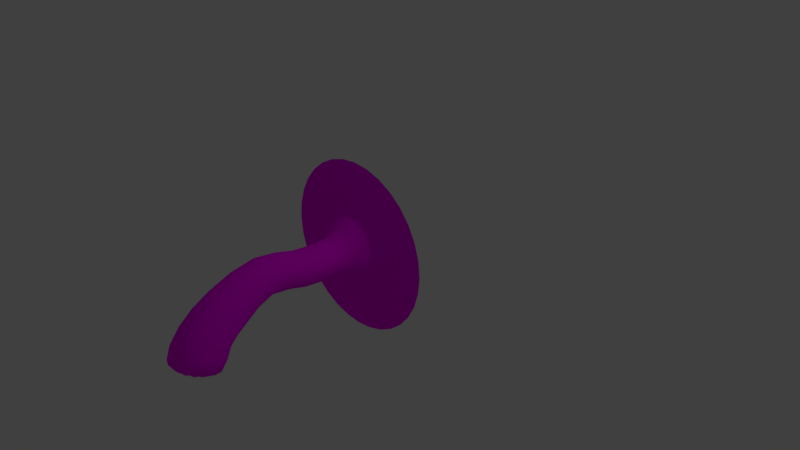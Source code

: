 # Source: mushroomBottom.blend  (saved by Blender 2.79.0; exported with 4.5.12 LTS)
import bpy
from mathutils import Matrix  # noqa: F401  (used for matrix-valued properties, if any)

bpy.ops.wm.read_factory_settings(use_empty=True)
scene = bpy.context.scene
scene.name = 'Scene'

# ---- collections
col_collection_1 = bpy.data.collections.new('Collection 1'); scene.collection.children.link(col_collection_1)

# ---- images (referenced by path relative to the original .blend; pixels are not part of the script)
import os
ASSET_DIR = os.environ.get("B2B_ASSET_DIR", "")  # directory of the original .blend (textures are referenced by path, not embedded)
HERE = os.path.dirname(os.path.abspath(__file__))  # packed textures are extracted next to this script under _unpacked/

def load_image(name, relpath, width, height, colorspace="sRGB"):
    """Load a texture the original file referenced (path relative to the .blend, or extracted next to this script)."""
    p = next((c for c in (os.path.join(HERE, relpath), os.path.join(ASSET_DIR, relpath)) if relpath and os.path.exists(c)), "")
    if p:
        img = bpy.data.images.load(p, check_existing=True)
        img.name = name
    else:  # same state as the original file: an image datablock whose file is absent (Cycles renders it pink)
        img = bpy.data.images.new(name, width, height)
        img.source = "FILE"
        img.filepath = "//" + (relpath or name)
    img.colorspace_settings.name = colorspace
    return img
img_mushbot = load_image('mushBot', 'mushBot.png', 1024, 1024, 'sRGB')

# ---- materials (node trees are filled in below, after node groups)
mat_material = bpy.data.materials.new('Material')
mat_material.alpha_threshold = 0.0
mat_material.roughness = 0.5

# ---- material node trees
mat_material.use_nodes = True; mat_material.node_tree.nodes.clear()
_N = mat_material.node_tree.nodes; _L = mat_material.node_tree.links
n0 = _N.new('ShaderNodeOutputMaterial'); n0.name = 'Material Output'; n0.location = (300, 300)
n1 = _N.new('ShaderNodeBsdfDiffuse'); n1.name = 'Diffuse BSDF'; n1.location = (10, 300)
n2 = _N.new('ShaderNodeTexImage'); n2.name = 'Image Texture'; n2.location = (-273, 317)
n2.width = 140
n2.image = img_mushbot
_L.new(n1.outputs[0], n0.inputs[0])
_L.new(n2.outputs[0], n1.inputs[0])
n0.is_active_output = True

# ---- world
world_world = bpy.data.worlds.new('World'); scene.world = world_world
world_world.color = (0.05088, 0.05088, 0.05088)
world_world.use_sun_shadow = False
world_world.sun_shadow_jitter_overblur = 0.0
world_world.cycles.sampling_method = 'MANUAL'

# ---- cameras
cam_camera = bpy.data.cameras.new('Camera')
cam_camera.clip_end = 100.0
cam_camera.lens = 35.0
cam_camera.sensor_width = 32.0
cam_camera.sensor_height = 18.0
cam_camera.ortho_scale = 7.314
cam_camera.dof.focus_distance = 0.0

# ---- lights
light_lamp = bpy.data.lights.new('Lamp', 'POINT')
light_lamp.transmission_factor = 0.0
light_lamp.cutoff_distance = 30.0
light_lamp.energy = 100.0
light_lamp.shadow_buffer_clip_start = 1.001
light_lamp.shadow_soft_size = 0.1
light_lamp.shadow_maximum_resolution = 0.006
light_lamp.use_absolute_resolution = True

# ---- meshes
me_circle = bpy.data.meshes.new('Circle')
me_circle.from_pydata([(-0.1294, -1.372, 0.4702), (0.04543, -1.372, 0.04822), (-0.04543, -1.372, 0.505), (-0.04543, -1.372, 0.04822), (0.04543, -1.372, 0.505), (-0.1294, -1.372, 0.08299), (0.1294, -1.372, 0.4702), (-0.1936, -1.372, 0.1472), (0.1936, -1.372, 0.406), (-0.2284, -1.372, 0.2312), (0.1936, -1.372, 0.1472), (0.2284, -1.372, 0.322), (-0.2284, -1.372, 0.322), (0.1294, -1.372, 0.08299), (0.2284, -1.372, 0.2312), (-0.1936, -1.372, 0.406), (-0.3333, -2.617, -0.2811), (0.3333, -2.617, -0.2811), (-0.3333, -2.499, -0.3285), (0.2826, -2.726, -0.2373), (-0.2826, -2.39, -0.3724), (0.1888, -2.81, -0.2037), (-0.1888, -2.307, -0.4059), (0.0663, -2.855, -0.1856), (0.0663, -2.261, -0.4241), (-0.0663, -2.261, -0.4241), (-0.0663, -2.855, -0.1856), (0.1888, -2.307, -0.4059), (-0.1888, -2.81, -0.2037), (0.2826, -2.39, -0.3724), (-0.2826, -2.726, -0.2373), (0.3333, -2.499, -0.3285), (0.4992, -0.3232, 0.2904), (-0.4992, -0.3232, 0.2904), (0.4992, -0.3232, 0.09183), (-0.4232, -0.3232, 0.4739), (0.4232, -0.3232, -0.09164), (-0.2828, -0.3232, 0.6143), (0.2828, -0.3232, -0.2321), (-0.0993, -0.3232, 0.6903), (-0.0993, -0.3232, -0.3081), (0.0993, -0.3232, -0.3081), (0.0993, -0.3232, 0.6903), (-0.2828, -0.3232, -0.2321), (0.2828, -0.3232, 0.6143), (-0.4232, -0.3232, -0.09164), (0.4232, -0.3232, 0.4739), (-0.4992, -0.3232, 0.09183), (-0.2284, -0.91, 0.2366), (-0.9418, -0.1847, 0.003805), (0.7984, -0.1847, 0.7246), (-0.7984, -0.1847, -0.3423), (0.5335, -0.1847, 0.9895), (-0.5335, -0.1847, -0.6073), (0.1873, -0.1847, 1.133), (0.1873, -0.1847, -0.7506), (-0.1873, -0.1847, -0.7506), (-0.1873, -0.1847, 1.133), (0.5335, -0.1847, -0.6073), (-0.5335, -0.1847, 0.9895), (0.7984, -0.1847, -0.3423), (-0.7984, -0.1847, 0.7246), (0.9418, -0.1847, 0.003805), (-0.9418, -0.1847, 0.3785), (0.9418, -0.1847, 0.3785), (-0.1457, -1.956, 0.4326), (0.05115, -1.821, -0.005192), (-0.05115, -1.967, 0.4687), (-0.05115, -1.821, -0.005192), (0.05115, -1.967, 0.4687), (-0.1457, -1.832, 0.03088), (0.1457, -1.956, 0.4326), (-0.218, -1.852, 0.09754), (0.218, -1.935, 0.366), (-0.2571, -1.879, 0.1846), (0.218, -1.852, 0.09754), (0.2571, -1.909, 0.2789), (-0.2571, -1.909, 0.2789), (0.1457, -1.832, 0.03088), (0.2571, -1.879, 0.1846), (-0.218, -1.935, 0.366), (0.2284, -0.91, 0.2366), (-0.2284, -0.91, 0.1457), (0.1936, -0.91, 0.3205), (-0.1936, -0.91, 0.06176), (0.1294, -0.91, 0.3848), (-0.1294, -0.91, -0.002492), (0.04543, -0.91, 0.4195), (0.04543, -0.91, -0.03726), (-0.04543, -0.91, -0.03726), (-0.04543, -0.91, 0.4195), (0.1294, -0.91, -0.002492), (-0.1294, -0.91, 0.3848), (0.1936, -0.91, 0.06176), (-0.1936, -0.91, 0.3205), (0.2284, -0.91, 0.1457), (0.1973, -2.763, -0.4446), (-0.2328, -2.591, -0.4925), (0.2328, -2.68, -0.4676), (-0.2328, -2.68, -0.4676), (0.2328, -2.591, -0.4925), (-0.1973, -2.763, -0.4446), (0.1973, -2.509, -0.5156), (-0.1318, -2.826, -0.427), (0.1318, -2.446, -0.5332), (-0.0463, -2.86, -0.4175), (-0.0463, -2.411, -0.5427), (0.0463, -2.411, -0.5427), (0.0463, -2.86, -0.4175), (-0.1318, -2.446, -0.5332), (0.1318, -2.826, -0.427), (-0.1973, -2.509, -0.5156), (0.3017, -2.278, -0.05285), (-0.2558, -2.432, 0.09643), (0.2558, -2.204, -0.1245), (-0.1709, -2.489, 0.1513), (0.1709, -2.147, -0.1794), (-0.06001, -2.52, 0.181), (-0.06001, -2.116, -0.2091), (0.06001, -2.116, -0.2091), (0.06001, -2.52, 0.181), (-0.1709, -2.147, -0.1794), (0.1709, -2.489, 0.1513), (-0.2558, -2.204, -0.1245), (0.2558, -2.432, 0.09643), (-0.3017, -2.278, -0.05285), (0.3017, -2.358, 0.02474), (-0.3017, -2.358, 0.02474), (0.2284, -0.5977, 0.1457), (-0.1936, -0.5977, 0.3205), (0.1936, -0.5977, 0.06176), (-0.1294, -0.5977, 0.3848), (0.1294, -0.5977, -0.002492), (-0.04543, -0.5977, 0.4195), (-0.04543, -0.5977, -0.03726), (0.04543, -0.5977, -0.03726), (0.04543, -0.5977, 0.4195), (-0.1294, -0.5977, -0.002492), (0.1294, -0.5977, 0.3848), (-0.1936, -0.5977, 0.06176), (0.1936, -0.5977, 0.3205), (-0.2284, -0.5977, 0.1457), (0.2284, -0.5977, 0.2366), (-0.2284, -0.5977, 0.2366), (-0.2215, -0.2093, -0.9224), (-0.6308, -0.2093, -0.7529), (-0.944, -0.2093, -0.4396), (-1.114, -0.2093, -0.03036), (-1.114, -0.2093, 0.4126), (-0.944, -0.2093, 0.8219), (-0.6308, -0.2093, 1.135), (-0.2215, -0.2093, 1.305), (0.2215, -0.2093, 1.305), (0.6308, -0.2093, 1.135), (0.944, -0.2093, 0.8219), (1.114, -0.2093, 0.4126), (1.114, -0.2093, -0.03036), (0.944, -0.2093, -0.4396), (0.6308, -0.2093, -0.7529), (0.2215, -0.2093, -0.9224), (-0.1334, -1.648, 0.5036), (0.04686, -1.615, 0.07761), (-0.04686, -1.651, 0.5387), (-0.04686, -1.615, 0.07761), (0.04686, -1.651, 0.5387), (-0.1334, -1.617, 0.1127), (0.1334, -1.648, 0.5036), (-0.1997, -1.622, 0.1776), (0.1997, -1.643, 0.4387), (-0.2356, -1.629, 0.2623), (0.1997, -1.622, 0.1776), (0.2356, -1.637, 0.354), (-0.2356, -1.637, 0.354), (0.1334, -1.617, 0.1127), (0.2356, -1.629, 0.2623), (-0.1997, -1.643, 0.4387), (-0.2152, -1.372, 0.3658), (-0.1854, -1.947, 0.4026), (0.2329, -1.372, 0.2766), (0.2423, -1.865, 0.1393), (0.1647, -1.372, 0.1119), (0.1003, -1.825, 0.008514), (-0.2329, -1.372, 0.2766), (0.2152, -1.372, 0.3658), (-0.2152, -1.372, 0.1875), (0.1647, -1.372, 0.4413), (-0.1647, -1.372, 0.1119), (0.08913, -1.372, 0.4918), (-0.08913, -1.372, 0.06143), (-7.171e-08, -1.372, 0.5095), (-5.029e-08, -1.372, 0.04371), (-0.08913, -1.372, 0.4918), (-0.05622, -1.988, -0.1256), (-0.1601, -2.01, -0.09049), (-0.2396, -2.05, -0.02558), (-0.2826, -2.102, 0.05923), (-0.2826, -2.159, 0.151), (-0.2396, -2.211, 0.2358), (-0.1601, -2.251, 0.3008), (-0.05622, -2.272, 0.3359), (0.05622, -2.272, 0.3359), (0.1601, -2.251, 0.3008), (0.2396, -2.211, 0.2358), (0.2826, -2.159, 0.151), (0.2826, -2.102, 0.05923), (0.2396, -2.05, -0.02558), (0.1601, -2.01, -0.09049), (0.05622, -1.988, -0.1256), (-0.3077, -2.318, -0.01406), (0.2842, -2.397, 0.06206), (-0.2842, -2.239, -0.09018), (0.2175, -2.463, 0.1266), (-0.2175, -2.172, -0.1547), (0.1177, -2.508, 0.1697), (-0.1177, -2.128, -0.1978), (-7.078e-08, -2.256, -0.4264), (-8.382e-08, -2.524, 0.1849), (0.1177, -2.128, -0.1978), (-0.1177, -2.508, 0.1697), (0.2175, -2.172, -0.1547), (-0.2175, -2.463, 0.1266), (-0.314, -2.674, -0.2583), (0.2842, -2.239, -0.09018), (0.3399, -2.558, -0.3048), (-0.1003, -1.963, 0.455), (-5.029e-08, -1.819, -0.00988), (-7.264e-08, -1.969, 0.4734), (-0.1003, -1.825, 0.008514), (0.1003, -1.963, 0.455), (-0.1854, -1.841, 0.06089), (0.1854, -1.947, 0.4026), (-0.2423, -1.865, 0.1393), (0.2423, -1.923, 0.3242), (-0.2622, -1.894, 0.2318), (0.08913, -1.372, 0.06143), (0.1854, -1.841, 0.06089), (0.2152, -1.372, 0.1875), (0.2622, -1.894, 0.2318), (-0.1647, -1.372, 0.4413), (-0.2423, -1.923, 0.3242), (-0.0589, -0.4733, -0.105), (-0.1677, -0.4733, -0.05989), (-0.251, -0.4733, 0.02341), (-0.2961, -0.4733, 0.1322), (-0.2961, -0.4733, 0.25), (-0.251, -0.4733, 0.3589), (-0.1677, -0.4733, 0.4422), (-0.0589, -0.4733, 0.4872), (0.0589, -0.4733, 0.4872), (0.1677, -0.4733, 0.4422), (0.251, -0.4733, 0.3589), (0.2961, -0.4733, 0.25), (0.2961, -0.4733, 0.1322), (0.251, -0.4733, 0.02341), (0.1677, -0.4733, -0.05989), (0.0589, -0.4733, -0.105), (0.5091, -0.3232, 0.1911), (0.8873, -0.1847, 0.5587), (-0.4703, -0.3232, 0.3859), (-0.9604, -0.1847, 0.1911), (0.4703, -0.3232, -0.003684), (-0.36, -0.3232, 0.5511), (0.36, -0.3232, -0.1688), (-0.1948, -0.3232, 0.6615), (0.1948, -0.3232, -0.2792), (-9.499e-08, -0.3232, 0.7002), (-0.1948, -0.3232, -0.2792), (-5.588e-08, -0.1847, -0.7693), (0.1948, -0.3232, 0.6615), (-0.36, -0.3232, -0.1688), (0.36, -0.3232, 0.5511), (-0.4703, -0.3232, -0.003684), (0.9604, -0.1847, 0.1911), (0.04543, -1.126, -0.01589), (-0.8873, -0.1847, 0.5587), (0.1294, -1.126, 0.01888), (0.8873, -0.1847, -0.1764), (-0.6791, -0.1847, 0.8702), (0.6791, -0.1847, -0.488), (-0.3675, -0.1847, 1.078), (0.3675, -0.1847, -0.6962), (-1.416e-07, -0.1847, 1.152), (-0.3675, -0.1847, -0.6962), (0.1936, -1.126, 0.08313), (0.3675, -0.1847, 1.078), (-0.6791, -0.1847, -0.488), (0.6791, -0.1847, 0.8702), (-0.8873, -0.1847, -0.1764), (-0.77, -0.1601, 0.03797), (0.6528, -0.1601, 0.6273), (-0.6528, -0.1601, -0.245), (0.4362, -0.1601, 0.8439), (-0.4362, -0.1601, -0.4617), (0.1532, -0.1601, 0.9611), (0.1532, -0.1601, -0.5789), (-0.1532, -0.1601, -0.5789), (-0.1532, -0.1601, 0.9611), (0.4362, -0.1601, -0.4617), (-0.4362, -0.1601, 0.8439), (0.6528, -0.1601, -0.245), (-0.6528, -0.1601, 0.6273), (0.77, -0.1601, 0.03797), (-0.77, -0.1601, 0.3443), (0.77, -0.1601, 0.3443), (0.2284, -1.126, 0.1671), (0.2284, -1.126, 0.2579), (0.1936, -1.126, 0.3419), (0.1294, -1.126, 0.4061), (0.04543, -1.126, 0.4409), (-0.04543, -1.126, 0.4409), (-0.1294, -1.126, 0.4061), (-0.1936, -1.126, 0.3419), (-0.2284, -1.126, 0.2579), (-0.2284, -1.126, 0.1671), (-0.1936, -1.126, 0.08313), (-0.1294, -1.126, 0.01888), (-0.04543, -1.126, -0.01589), (0.4703, -0.3232, 0.3859), (-0.5091, -0.3232, 0.1911), (-4.843e-08, -0.3232, -0.3179), (-0.77, -0.1601, 0.03797), (0.6528, -0.1601, 0.6273), (-0.6528, -0.1601, -0.245), (0.4362, -0.1601, 0.8439), (-0.4362, -0.1601, -0.4617), (0.1532, -0.1601, 0.9611), (0.1532, -0.1601, -0.5789), (-0.1532, -0.1601, -0.5789), (-0.1532, -0.1601, 0.9611), (0.4362, -0.1601, -0.4617), (-0.4362, -0.1601, 0.8439), (0.6528, -0.1601, -0.245), (-0.6528, -0.1601, 0.6273), (0.77, -0.1601, 0.03797), (-0.77, -0.1601, 0.3443), (0.77, -0.1601, 0.3443), (-0.2329, -0.5977, 0.1911), (0.2152, -0.5977, 0.2803), (-0.2152, -0.5977, 0.102), (0.1647, -0.5977, 0.3558), (-0.1647, -0.5977, 0.02644), (0.08913, -0.5977, 0.4063), (-0.08913, -0.5977, -0.02405), (-5.029e-08, -0.91, -0.04178), (-7.171e-08, -0.5977, 0.424), (0.08913, -0.5977, -0.02405), (-0.08913, -0.5977, 0.4063), (0.1647, -0.5977, 0.02644), (-0.1647, -0.5977, 0.3558), (-0.2152, -0.91, 0.2803), (0.2152, -0.5977, 0.102), (0.2329, -0.91, 0.1911), (-0.06287, -2.318, -0.5287), (-0.179, -2.363, -0.5146), (-0.268, -2.447, -0.4886), (-0.3161, -2.557, -0.4547), (-0.3161, -2.676, -0.4179), (-0.268, -2.785, -0.3839), (-0.179, -2.869, -0.3579), (-0.06287, -2.915, -0.3439), (0.06287, -2.915, -0.3439), (0.179, -2.869, -0.3579), (0.268, -2.785, -0.3839), (0.3161, -2.676, -0.4179), (0.3161, -2.557, -0.4547), (0.268, -2.447, -0.4886), (0.179, -2.363, -0.5146), (0.06287, -2.318, -0.5287), (-9.034e-08, -2.436, -0.5358), (0.1465, -2.777, -0.4407), (0.1914, -2.712, -0.4588), (-0.1914, -2.559, -0.5014), (-0.2071, -2.636, -0.4801), (0.2071, -2.636, -0.4801), (-0.1914, -2.712, -0.4588), (0.1914, -2.559, -0.5014), (-0.1465, -2.777, -0.4407), (0.1465, -2.495, -0.5195), (-0.07926, -2.82, -0.4286), (0.07926, -2.451, -0.5316), (-1.08e-07, -2.835, -0.4244), (-0.07926, -2.451, -0.5316), (0.07926, -2.82, -0.4286), (-0.1465, -2.495, -0.5195), (-0.3399, -2.558, -0.3048), (0.314, -2.674, -0.2583), (-0.314, -2.442, -0.3513), (0.2404, -2.772, -0.2188), (-0.2404, -2.344, -0.3908), (0.1301, -2.838, -0.1925), (-0.1301, -2.279, -0.4172), (-5.588e-08, -2.112, -0.213), (-1.006e-07, -2.861, -0.1832), (0.1301, -2.279, -0.4172), (-0.1301, -2.838, -0.1925), (0.2404, -2.344, -0.3908), (-0.2404, -2.772, -0.2188), (-0.2842, -2.397, 0.06206), (0.314, -2.442, -0.3513), (0.3077, -2.318, -0.01406), (0.3175, -2.409, -0.1745), (-0.2692, -2.603, -0.05901), (0.2692, -2.316, -0.2299), (-0.1799, -2.674, -0.01657), (0.1799, -2.245, -0.2724), (-0.06316, -2.713, 0.006397), (-0.06316, -2.206, -0.2954), (0.06316, -2.206, -0.2954), (0.06316, -2.713, 0.006397), (-0.1799, -2.245, -0.2724), (0.1799, -2.674, -0.01657), (-0.2692, -2.316, -0.2299), (0.2692, -2.603, -0.05901), (-0.3175, -2.409, -0.1745), (0.3175, -2.51, -0.1145), (-0.3175, -2.51, -0.1145), (-0.2329, -0.91, 0.1911), (0.2152, -0.91, 0.2803), (-0.2152, -0.91, 0.102), (0.1647, -0.91, 0.3558), (-0.1647, -0.91, 0.02644), (0.08913, -0.91, 0.4063), (-0.08913, -0.91, -0.02405), (-5.029e-08, -0.5977, -0.04178), (-7.171e-08, -0.91, 0.424), (0.08913, -0.91, -0.02405), (-0.08913, -0.91, 0.4063), (0.1647, -0.91, 0.02644), (-0.1647, -0.91, 0.3558), (-0.2152, -0.5977, 0.2803), (0.2152, -0.91, 0.102), (0.2329, -0.5977, 0.1911), (0.2284, -0.7315, 0.1457), (-0.1936, -0.7315, 0.3205), (0.1936, -0.7315, 0.06176), (-0.1294, -0.7315, 0.3848), (0.1294, -0.7315, -0.002492), (-0.04543, -0.7315, 0.4195), (-0.04543, -0.7315, -0.03726), (0.04543, -0.7315, -0.03726), (0.04543, -0.7315, 0.4195), (-0.1294, -0.7315, -0.002492), (0.1294, -0.7315, 0.3848), (-0.1936, -0.7315, 0.06176), (0.1936, -0.7315, 0.3205), (-0.2284, -0.7315, 0.1457), (0.2284, -0.7315, 0.2366), (-0.2284, -0.7315, 0.2366), (-5.847e-08, -0.2093, -0.9444), (-0.4346, -0.2093, -0.858), (-0.8029, -0.2093, -0.6118), (-1.049, -0.2093, -0.2434), (-1.136, -0.2093, 0.1911), (-1.049, -0.2093, 0.6257), (-0.8029, -0.2093, 0.9941), (-0.4346, -0.2093, 1.24), (-1.598e-07, -0.2093, 1.327), (0.4346, -0.2093, 1.24), (0.8029, -0.2093, 0.9941), (1.049, -0.2093, 0.6257), (1.136, -0.2093, 0.1911), (1.049, -0.2093, -0.2434), (0.8029, -0.2093, -0.6118), (0.4345, -0.2093, -0.858), (-0.222, -1.64, 0.3981), (-0.1699, -1.646, 0.4744), (0.2402, -1.633, 0.3081), (0.222, -1.626, 0.2182), (0.1699, -1.62, 0.1419), (0.09194, -1.616, 0.09095), (-0.2402, -1.633, 0.3081), (0.222, -1.64, 0.3981), (-0.222, -1.626, 0.2182), (0.1699, -1.646, 0.4744), (-0.1699, -1.62, 0.1419), (0.09194, -1.65, 0.5253), (-0.09194, -1.616, 0.09095), (-7.223e-08, -1.652, 0.5432), (-5.042e-08, -1.614, 0.07305), (-5.104e-08, -1.986, -0.1302), (0.2038, -2.233, 0.2715), (0.2663, -2.186, 0.1952), (-0.2663, -2.075, 0.01508), (-0.2882, -2.13, 0.1051), (0.2882, -2.13, 0.1051), (-0.2663, -2.186, 0.1952), (0.2663, -2.075, 0.01508), (-0.2038, -2.233, 0.2715), (0.2038, -2.028, -0.06126), (-0.1103, -2.264, 0.3225), (0.1103, -1.997, -0.1123), (-7.674e-08, -2.275, 0.3405), (-0.1103, -1.997, -0.1123), (0.1103, -2.264, 0.3225), (-0.2038, -2.028, -0.06126), (-0.09194, -1.65, 0.5253), (0.08913, -1.126, -0.00268), (0.1647, -1.126, 0.04781), (0.2152, -1.126, 0.1234), (0.2329, -1.126, 0.2125), (0.2152, -1.126, 0.3016), (0.1647, -1.126, 0.3772), (0.08913, -1.126, 0.4277), (-7.194e-08, -1.126, 0.4454), (-0.08913, -1.126, 0.4277), (-0.1647, -1.126, 0.3772), (-0.2152, -1.126, 0.3016), (-0.2329, -1.126, 0.2125), (-0.2152, -1.126, 0.1234), (-0.1647, -1.126, 0.04781), (-5.038e-08, -1.126, -0.02041), (-0.08913, -1.126, -0.00268), (-5.014e-08, -0.4733, -0.1108), (-0.1156, -0.4733, -0.08784), (-0.2135, -0.4733, -0.02238), (-0.279, -0.4733, 0.07558), (-0.302, -0.4733, 0.1911), (-0.279, -0.4733, 0.3067), (-0.2135, -0.4733, 0.4046), (-0.1156, -0.4733, 0.4701), (-7.786e-08, -0.4733, 0.4931), (0.1156, -0.4733, 0.4701), (0.2135, -0.4733, 0.4046), (0.279, -0.4733, 0.3067), (0.302, -0.4733, 0.1911), (0.279, -0.4733, 0.07558), (0.2135, -0.4733, -0.02238), (0.1156, -0.4733, -0.08784), (0.7852, -0.1601, 0.1911), (0.7255, -0.1601, 0.4916), (-0.7255, -0.1601, 0.4916), (-0.7852, -0.1601, 0.1911), (0.7255, -0.1601, -0.1094), (-0.5553, -0.1601, 0.7464), (0.5553, -0.1601, -0.3641), (-0.3005, -0.1601, 0.9166), (0.3005, -0.1601, -0.5343), (-1.204e-07, -0.1601, 0.9764), (-0.3005, -0.1601, -0.5343), (-4.835e-08, -0.1601, -0.5941), (0.3005, -0.1601, 0.9166), (-0.5553, -0.1601, -0.3641), (0.5553, -0.1601, 0.7464), (-0.7255, -0.1601, -0.1094), (0.7852, -0.1601, 0.1911), (-0.7255, -0.1601, 0.4916), (0.7255, -0.1601, -0.1094), (-0.5553, -0.1601, 0.7464), (0.5553, -0.1601, -0.3641), (-0.3005, -0.1601, 0.9166), (0.3005, -0.1601, -0.5343), (-1.204e-07, -0.1601, 0.9764), (-0.3005, -0.1601, -0.5343), (0.3005, -0.1601, 0.9166), (-0.5553, -0.1601, -0.3641), (0.5553, -0.1601, 0.7464), (-0.7255, -0.1601, -0.1094), (0.7255, -0.1601, 0.4916), (-0.7852, -0.1601, 0.1911), (-4.835e-08, -0.1601, -0.5941), (-0.3238, -2.459, -0.1445), (-0.1205, -2.342, -0.5215), (-7.924e-08, -2.319, -0.5285), (-0.2226, -2.406, -0.5015), (-0.2908, -2.503, -0.4716), (-0.3148, -2.616, -0.4363), (-0.2908, -2.73, -0.401), (-0.2226, -2.826, -0.3711), (-0.1205, -2.891, -0.3511), (-1.073e-07, -2.913, -0.3441), (0.1205, -2.891, -0.3511), (0.2226, -2.826, -0.3711), (0.2908, -2.73, -0.401), (0.3148, -2.616, -0.4363), (0.2908, -2.503, -0.4716), (0.2226, -2.406, -0.5015), (0.1205, -2.342, -0.5215), (-1.005e-07, -2.636, -0.4801), (0.2991, -2.558, -0.0856), (-0.2991, -2.361, -0.2034), (0.229, -2.642, -0.03568), (-0.229, -2.277, -0.2533), (0.1239, -2.698, -0.00233), (-0.1239, -2.221, -0.2866), (-6.363e-08, -2.201, -0.2983), (-9.227e-08, -2.718, 0.009382), (0.1239, -2.221, -0.2866), (-0.1239, -2.698, -0.00233), (0.229, -2.277, -0.2533), (-0.229, -2.642, -0.03568), (-0.2991, -2.558, -0.0856), (0.2991, -2.361, -0.2034), (0.3238, -2.459, -0.1445), (-0.2329, -0.7315, 0.1911), (0.2152, -0.7315, 0.2803), (-0.2152, -0.7315, 0.102), (0.1647, -0.7315, 0.3558), (-0.1647, -0.7315, 0.02644), (0.08913, -0.7315, 0.4063), (-0.08913, -0.7315, -0.02405), (-5.026e-08, -0.7315, -0.04178), (-7.192e-08, -0.7315, 0.424), (0.08913, -0.7315, -0.02405), (-0.08913, -0.7315, 0.4063), (0.1647, -0.7315, 0.02644), (-0.1647, -0.7315, 0.3558), (-0.2152, -0.7315, 0.2803), (0.2152, -0.7315, 0.102), (0.2329, -0.7315, 0.1911)], [], [(0, 191, 504, 310), (0, 310, 505, 238), (0, 238, 465, 160), (0, 160, 495, 191), (1, 190, 510, 273), (1, 273, 496, 234), (1, 234, 469, 161), (1, 161, 478, 190), (2, 189, 503, 309), (2, 309, 504, 191), (2, 191, 495, 162), (2, 162, 477, 189), (3, 188, 511, 316), (3, 316, 510, 190), (3, 190, 478, 163), (3, 163, 476, 188), (4, 187, 502, 308), (4, 308, 503, 189), (4, 189, 477, 164), (4, 164, 475, 187), (5, 186, 509, 315), (5, 315, 511, 188), (5, 188, 476, 165), (5, 165, 474, 186), (6, 185, 501, 307), (6, 307, 502, 187), (6, 187, 475, 166), (6, 166, 473, 185), (7, 184, 508, 314), (7, 314, 509, 186), (7, 186, 474, 167), (7, 167, 472, 184), (8, 183, 500, 306), (8, 306, 501, 185), (8, 185, 473, 168), (8, 168, 471, 183), (9, 182, 507, 313), (9, 313, 508, 184), (9, 184, 472, 169), (9, 169, 470, 182), (10, 180, 497, 283), (10, 283, 498, 236), (10, 236, 467, 170), (10, 170, 468, 180), (11, 178, 499, 305), (11, 305, 500, 183), (11, 183, 471, 171), (11, 171, 466, 178), (12, 176, 506, 312), (12, 312, 507, 182), (12, 182, 470, 172), (12, 172, 464, 176), (13, 234, 496, 275), (13, 275, 497, 180), (13, 180, 468, 173), (13, 173, 469, 234), (14, 236, 498, 304), (14, 304, 499, 178), (14, 178, 466, 174), (14, 174, 467, 236), (15, 238, 505, 311), (15, 311, 506, 176), (15, 176, 464, 175), (15, 175, 465, 238), (16, 221, 590, 415), (16, 415, 560, 384), (16, 384, 565, 356), (16, 356, 566, 221), (17, 223, 592, 414), (17, 414, 578, 385), (17, 385, 572, 363), (17, 363, 573, 223), (18, 384, 560, 413), (18, 413, 579, 386), (18, 386, 564, 355), (18, 355, 565, 384), (19, 385, 578, 412), (19, 412, 580, 387), (19, 387, 571, 362), (19, 362, 572, 385), (20, 386, 579, 411), (20, 411, 581, 388), (20, 388, 563, 354), (20, 354, 564, 386), (21, 387, 580, 410), (21, 410, 582, 389), (21, 389, 570, 361), (21, 361, 571, 387), (22, 388, 581, 409), (22, 409, 583, 390), (22, 390, 561, 353), (22, 353, 563, 388), (23, 389, 582, 408), (23, 408, 585, 392), (23, 392, 569, 360), (23, 360, 570, 389), (24, 215, 584, 407), (24, 407, 586, 393), (24, 393, 576, 367), (24, 367, 562, 215), (25, 390, 583, 406), (25, 406, 584, 215), (25, 215, 562, 352), (25, 352, 561, 390), (26, 392, 585, 405), (26, 405, 587, 394), (26, 394, 568, 359), (26, 359, 569, 392), (27, 393, 586, 404), (27, 404, 588, 395), (27, 395, 575, 366), (27, 366, 576, 393), (28, 394, 587, 403), (28, 403, 589, 396), (28, 396, 567, 358), (28, 358, 568, 394), (29, 395, 588, 402), (29, 402, 591, 398), (29, 398, 574, 365), (29, 365, 575, 395), (30, 396, 589, 401), (30, 401, 590, 221), (30, 221, 566, 357), (30, 357, 567, 396), (31, 398, 591, 400), (31, 400, 592, 223), (31, 223, 573, 364), (31, 364, 574, 398), (32, 335, 557, 317), (32, 317, 523, 251), (32, 251, 524, 256), (32, 256, 544, 335), (33, 334, 558, 318), (33, 318, 516, 244), (33, 244, 517, 258), (33, 258, 545, 334), (34, 333, 544, 256), (34, 256, 524, 252), (34, 252, 525, 260), (34, 260, 546, 333), (35, 332, 545, 258), (35, 258, 517, 245), (35, 245, 518, 261), (35, 261, 547, 332), (36, 331, 546, 260), (36, 260, 525, 253), (36, 253, 526, 262), (36, 262, 548, 331), (37, 330, 547, 261), (37, 261, 518, 246), (37, 246, 519, 263), (37, 263, 549, 330), (38, 329, 548, 262), (38, 262, 526, 254), (38, 254, 527, 264), (38, 264, 550, 329), (39, 328, 549, 263), (39, 263, 519, 247), (39, 247, 520, 265), (39, 265, 551, 328), (40, 327, 559, 319), (40, 319, 512, 240), (40, 240, 513, 266), (40, 266, 552, 327), (41, 326, 550, 264), (41, 264, 527, 255), (41, 255, 512, 319), (41, 319, 559, 326), (42, 325, 551, 265), (42, 265, 520, 248), (42, 248, 521, 268), (42, 268, 553, 325), (43, 324, 552, 266), (43, 266, 513, 241), (43, 241, 514, 269), (43, 269, 554, 324), (44, 323, 553, 268), (44, 268, 521, 249), (44, 249, 522, 270), (44, 270, 555, 323), (45, 322, 554, 269), (45, 269, 514, 242), (45, 242, 515, 271), (45, 271, 556, 322), (46, 321, 555, 270), (46, 270, 522, 250), (46, 250, 523, 317), (46, 317, 557, 321), (47, 320, 556, 271), (47, 271, 515, 243), (47, 243, 516, 318), (47, 318, 558, 320), (48, 349, 606, 447), (48, 447, 593, 416), (48, 416, 507, 312), (48, 312, 506, 349), (49, 147, 451, 287), (49, 287, 543, 288), (49, 288, 531, 259), (49, 259, 452, 147), (50, 154, 458, 286), (50, 286, 542, 289), (50, 289, 529, 257), (50, 257, 459, 154), (51, 146, 450, 285), (51, 285, 541, 290), (51, 290, 543, 287), (51, 287, 451, 146), (52, 153, 457, 284), (52, 284, 540, 291), (52, 291, 542, 286), (52, 286, 458, 153), (53, 145, 449, 282), (53, 282, 538, 292), (53, 292, 541, 285), (53, 285, 450, 145), (54, 152, 456, 281), (54, 281, 537, 293), (54, 293, 540, 284), (54, 284, 457, 152), (55, 159, 463, 280), (55, 280, 536, 294), (55, 294, 539, 267), (55, 267, 448, 159), (56, 144, 448, 267), (56, 267, 539, 295), (56, 295, 538, 282), (56, 282, 449, 144), (57, 151, 455, 279), (57, 279, 535, 296), (57, 296, 537, 281), (57, 281, 456, 151), (58, 158, 462, 278), (58, 278, 534, 297), (58, 297, 536, 280), (58, 280, 463, 158), (59, 150, 454, 277), (59, 277, 533, 298), (59, 298, 535, 279), (59, 279, 455, 150), (60, 157, 461, 276), (60, 276, 532, 299), (60, 299, 534, 278), (60, 278, 462, 157), (61, 149, 453, 274), (61, 274, 530, 300), (61, 300, 533, 277), (61, 277, 454, 149), (62, 156, 460, 272), (62, 272, 528, 301), (62, 301, 532, 276), (62, 276, 461, 156), (63, 148, 452, 259), (63, 259, 531, 302), (63, 302, 530, 274), (63, 274, 453, 148), (64, 155, 459, 257), (64, 257, 529, 303), (64, 303, 528, 272), (64, 272, 460, 155), (65, 224, 495, 160), (65, 160, 465, 177), (65, 177, 487, 198), (65, 198, 489, 224), (66, 225, 478, 161), (66, 161, 469, 181), (66, 181, 490, 207), (66, 207, 479, 225), (67, 226, 477, 162), (67, 162, 495, 224), (67, 224, 489, 199), (67, 199, 491, 226), (68, 227, 476, 163), (68, 163, 478, 225), (68, 225, 479, 192), (68, 192, 492, 227), (69, 228, 475, 164), (69, 164, 477, 226), (69, 226, 491, 200), (69, 200, 493, 228), (70, 229, 474, 165), (70, 165, 476, 227), (70, 227, 492, 193), (70, 193, 494, 229), (71, 230, 473, 166), (71, 166, 475, 228), (71, 228, 493, 201), (71, 201, 480, 230), (72, 231, 472, 167), (72, 167, 474, 229), (72, 229, 494, 194), (72, 194, 482, 231), (73, 232, 471, 168), (73, 168, 473, 230), (73, 230, 480, 202), (73, 202, 481, 232), (74, 233, 470, 169), (74, 169, 472, 231), (74, 231, 482, 195), (74, 195, 483, 233), (75, 235, 468, 170), (75, 170, 467, 179), (75, 179, 486, 205), (75, 205, 488, 235), (76, 237, 466, 171), (76, 171, 471, 232), (76, 232, 481, 203), (76, 203, 484, 237), (77, 239, 464, 172), (77, 172, 470, 233), (77, 233, 483, 196), (77, 196, 485, 239), (78, 181, 469, 173), (78, 173, 468, 235), (78, 235, 488, 206), (78, 206, 490, 181), (79, 179, 467, 174), (79, 174, 466, 237), (79, 237, 484, 204), (79, 204, 486, 179), (80, 177, 465, 175), (80, 175, 464, 239), (80, 239, 485, 197), (80, 197, 487, 177), (81, 351, 608, 446), (81, 446, 594, 417), (81, 417, 500, 305), (81, 305, 499, 351), (82, 416, 593, 445), (82, 445, 595, 418), (82, 418, 508, 313), (82, 313, 507, 416), (83, 417, 594, 444), (83, 444, 596, 419), (83, 419, 501, 306), (83, 306, 500, 417), (84, 418, 595, 443), (84, 443, 597, 420), (84, 420, 509, 314), (84, 314, 508, 418), (85, 419, 596, 442), (85, 442, 598, 421), (85, 421, 502, 307), (85, 307, 501, 419), (86, 420, 597, 441), (86, 441, 599, 422), (86, 422, 511, 315), (86, 315, 509, 420), (87, 421, 598, 440), (87, 440, 601, 424), (87, 424, 503, 308), (87, 308, 502, 421), (88, 343, 600, 439), (88, 439, 602, 425), (88, 425, 496, 273), (88, 273, 510, 343), (89, 422, 599, 438), (89, 438, 600, 343), (89, 343, 510, 316), (89, 316, 511, 422), (90, 424, 601, 437), (90, 437, 603, 426), (90, 426, 504, 309), (90, 309, 503, 424), (91, 425, 602, 436), (91, 436, 604, 427), (91, 427, 497, 275), (91, 275, 496, 425), (92, 426, 603, 435), (92, 435, 605, 428), (92, 428, 505, 310), (92, 310, 504, 426), (93, 427, 604, 434), (93, 434, 607, 430), (93, 430, 498, 283), (93, 283, 497, 427), (94, 428, 605, 433), (94, 433, 606, 349), (94, 349, 506, 311), (94, 311, 505, 428), (95, 430, 607, 432), (95, 432, 608, 351), (95, 351, 499, 304), (95, 304, 498, 430), (96, 370, 572, 362), (96, 362, 571, 369), (96, 369, 577, 370), (97, 372, 565, 355), (97, 355, 564, 371), (97, 371, 577, 372), (98, 373, 573, 363), (98, 363, 572, 370), (98, 370, 577, 373), (99, 374, 566, 356), (99, 356, 565, 372), (99, 372, 577, 374), (100, 375, 574, 364), (100, 364, 573, 373), (100, 373, 577, 375), (101, 376, 567, 357), (101, 357, 566, 374), (101, 374, 577, 376), (102, 377, 575, 365), (102, 365, 574, 375), (102, 375, 577, 377), (103, 378, 568, 358), (103, 358, 567, 376), (103, 376, 577, 378), (104, 379, 576, 366), (104, 366, 575, 377), (104, 377, 577, 379), (105, 380, 569, 359), (105, 359, 568, 378), (105, 378, 577, 380), (106, 381, 561, 352), (106, 352, 562, 368), (106, 368, 577, 381), (107, 368, 562, 367), (107, 367, 576, 379), (107, 379, 577, 368), (108, 382, 570, 360), (108, 360, 569, 380), (108, 380, 577, 382), (109, 383, 563, 353), (109, 353, 561, 381), (109, 381, 577, 383), (110, 369, 571, 361), (110, 361, 570, 382), (110, 382, 577, 369), (111, 371, 564, 354), (111, 354, 563, 383), (111, 383, 577, 371), (112, 222, 486, 204), (112, 204, 484, 399), (112, 399, 592, 400), (112, 400, 591, 222), (113, 220, 487, 197), (113, 197, 485, 397), (113, 397, 590, 401), (113, 401, 589, 220), (114, 219, 488, 205), (114, 205, 486, 222), (114, 222, 591, 402), (114, 402, 588, 219), (115, 218, 489, 198), (115, 198, 487, 220), (115, 220, 589, 403), (115, 403, 587, 218), (116, 217, 490, 206), (116, 206, 488, 219), (116, 219, 588, 404), (116, 404, 586, 217), (117, 216, 491, 199), (117, 199, 489, 218), (117, 218, 587, 405), (117, 405, 585, 216), (118, 214, 492, 192), (118, 192, 479, 391), (118, 391, 584, 406), (118, 406, 583, 214), (119, 391, 479, 207), (119, 207, 490, 217), (119, 217, 586, 407), (119, 407, 584, 391), (120, 213, 493, 200), (120, 200, 491, 216), (120, 216, 585, 408), (120, 408, 582, 213), (121, 212, 494, 193), (121, 193, 492, 214), (121, 214, 583, 409), (121, 409, 581, 212), (122, 211, 480, 201), (122, 201, 493, 213), (122, 213, 582, 410), (122, 410, 580, 211), (123, 210, 482, 194), (123, 194, 494, 212), (123, 212, 581, 411), (123, 411, 579, 210), (124, 209, 481, 202), (124, 202, 480, 211), (124, 211, 580, 412), (124, 412, 578, 209), (125, 208, 483, 195), (125, 195, 482, 210), (125, 210, 579, 413), (125, 413, 560, 208), (126, 399, 484, 203), (126, 203, 481, 209), (126, 209, 578, 414), (126, 414, 592, 399), (127, 397, 485, 196), (127, 196, 483, 208), (127, 208, 560, 415), (127, 415, 590, 397), (128, 350, 525, 252), (128, 252, 524, 431), (128, 431, 608, 432), (128, 432, 607, 350), (129, 348, 518, 245), (129, 245, 517, 429), (129, 429, 606, 433), (129, 433, 605, 348), (130, 347, 526, 253), (130, 253, 525, 350), (130, 350, 607, 434), (130, 434, 604, 347), (131, 346, 519, 246), (131, 246, 518, 348), (131, 348, 605, 435), (131, 435, 603, 346), (132, 345, 527, 254), (132, 254, 526, 347), (132, 347, 604, 436), (132, 436, 602, 345), (133, 344, 520, 247), (133, 247, 519, 346), (133, 346, 603, 437), (133, 437, 601, 344), (134, 342, 513, 240), (134, 240, 512, 423), (134, 423, 600, 438), (134, 438, 599, 342), (135, 423, 512, 255), (135, 255, 527, 345), (135, 345, 602, 439), (135, 439, 600, 423), (136, 341, 521, 248), (136, 248, 520, 344), (136, 344, 601, 440), (136, 440, 598, 341), (137, 340, 514, 241), (137, 241, 513, 342), (137, 342, 599, 441), (137, 441, 597, 340), (138, 339, 522, 249), (138, 249, 521, 341), (138, 341, 598, 442), (138, 442, 596, 339), (139, 338, 515, 242), (139, 242, 514, 340), (139, 340, 597, 443), (139, 443, 595, 338), (140, 337, 523, 250), (140, 250, 522, 339), (140, 339, 596, 444), (140, 444, 594, 337), (141, 336, 516, 243), (141, 243, 515, 338), (141, 338, 595, 445), (141, 445, 593, 336), (142, 431, 524, 251), (142, 251, 523, 337), (142, 337, 594, 446), (142, 446, 608, 431), (143, 429, 517, 244), (143, 244, 516, 336), (143, 336, 593, 447), (143, 447, 606, 429)])
me_circle.polygons.foreach_set('use_smooth', [True] * 560)
_uv = me_circle.uv_layers.new(name='UVMap')
_uv.uv.foreach_set('vector', [0.9182, 0.7176, 0.9252, 0.7169, 0.9309, 0.7739, 0.9239, 0.7747, 0.9182, 0.7176, 0.9239, 0.7747, 0.9181, 0.7753, 0.9125, 0.7183, 0.9182, 0.7176, 0.9125, 0.7183, 0.9066, 0.6548, 0.9125, 0.6536, 0.9182, 0.7176, 0.9125, 0.6536, 0.9197, 0.6525, 0.9252, 0.7169, 0.6364, 0.7677, 0.639, 0.7673, 0.6675, 0.8158, 0.6649, 0.8161, 0.6364, 0.7677, 0.6649, 0.8161, 0.6657, 0.8267, 0.6331, 0.7683, 0.6364, 0.7677, 0.6331, 0.7683, 0.6046, 0.7198, 0.6079, 0.7192, 0.6364, 0.7677, 0.6079, 0.7192, 0.6104, 0.7188, 0.639, 0.7673, 0.9332, 0.7161, 0.9418, 0.7154, 0.9475, 0.7724, 0.9388, 0.7732, 0.9332, 0.7161, 0.9388, 0.7732, 0.9309, 0.7739, 0.9252, 0.7169, 0.9332, 0.7161, 0.9252, 0.7169, 0.9197, 0.6525, 0.928, 0.6515, 0.9332, 0.7161, 0.928, 0.6515, 0.9369, 0.6506, 0.9418, 0.7154, 0.8116, 0.5674, 0.8024, 0.5654, 0.8129, 0.544, 0.822, 0.5459, 0.8116, 0.5674, 0.822, 0.5459, 0.8319, 0.5533, 0.8209, 0.5685, 0.8116, 0.5674, 0.8209, 0.5685, 0.8142, 0.5826, 0.8022, 0.5949, 0.8116, 0.5674, 0.8022, 0.5949, 0.7927, 0.5931, 0.8024, 0.5654, 0.9508, 0.7147, 0.9599, 0.714, 0.9656, 0.7711, 0.9565, 0.7717, 0.9508, 0.7147, 0.9565, 0.7717, 0.9475, 0.7724, 0.9418, 0.7154, 0.9508, 0.7147, 0.9418, 0.7154, 0.9369, 0.6506, 0.9462, 0.65, 0.9508, 0.7147, 0.9462, 0.65, 0.9555, 0.6495, 0.9599, 0.714, 0.7936, 0.5619, 0.7856, 0.5569, 0.7961, 0.5355, 0.8041, 0.5405, 0.7936, 0.5619, 0.8041, 0.5405, 0.8129, 0.544, 0.8024, 0.5654, 0.7936, 0.5619, 0.8024, 0.5654, 0.7927, 0.5931, 0.7836, 0.5898, 0.7936, 0.5619, 0.7836, 0.5898, 0.7753, 0.5851, 0.7856, 0.5569, 0.9686, 0.7135, 0.9771, 0.7129, 0.9828, 0.77, 0.9743, 0.7705, 0.9686, 0.7135, 0.9743, 0.7705, 0.9656, 0.7711, 0.9599, 0.714, 0.9686, 0.7135, 0.9599, 0.714, 0.9555, 0.6495, 0.9645, 0.6494, 0.9686, 0.7135, 0.9645, 0.6494, 0.9733, 0.6493, 0.9771, 0.7129, 0.7785, 0.5507, 0.7728, 0.5435, 0.7833, 0.522, 0.789, 0.5293, 0.7785, 0.5507, 0.789, 0.5293, 0.7961, 0.5355, 0.7856, 0.5569, 0.7785, 0.5507, 0.7856, 0.5569, 0.7753, 0.5851, 0.7679, 0.5792, 0.7785, 0.5507, 0.7679, 0.5792, 0.7619, 0.5723, 0.7728, 0.5435, 0.5723, 0.7893, 0.5787, 0.7867, 0.6028, 0.8334, 0.5964, 0.836, 0.5723, 0.7893, 0.5964, 0.836, 0.5905, 0.8386, 0.5664, 0.7919, 0.5723, 0.7893, 0.5664, 0.7919, 0.5459, 0.7373, 0.552, 0.7354, 0.5723, 0.7893, 0.552, 0.7354, 0.5586, 0.7334, 0.5787, 0.7867, 0.7685, 0.5355, 0.766, 0.527, 0.7765, 0.5056, 0.779, 0.514, 0.7685, 0.5355, 0.779, 0.514, 0.7833, 0.522, 0.7728, 0.5435, 0.7685, 0.5355, 0.7728, 0.5435, 0.7619, 0.5723, 0.7575, 0.5647, 0.7685, 0.5355, 0.7575, 0.5647, 0.7547, 0.5567, 0.766, 0.527, 0.6162, 0.7732, 0.6228, 0.7711, 0.647, 0.8178, 0.6403, 0.8198, 0.6162, 0.7732, 0.6403, 0.8198, 0.633, 0.8223, 0.6089, 0.7756, 0.6162, 0.7732, 0.6089, 0.7756, 0.5899, 0.7251, 0.5974, 0.7233, 0.6162, 0.7732, 0.5974, 0.7233, 0.599, 0.7092, 0.6228, 0.7711, 0.5858, 0.7839, 0.5934, 0.7811, 0.6175, 0.8278, 0.6099, 0.8306, 0.5858, 0.7839, 0.6099, 0.8306, 0.6028, 0.8334, 0.5787, 0.7867, 0.5858, 0.7839, 0.5787, 0.7867, 0.5586, 0.7334, 0.5659, 0.7313, 0.5858, 0.7839, 0.5659, 0.7313, 0.5738, 0.7292, 0.5934, 0.7811, 0.7652, 0.5185, 0.7653, 0.5099, 0.7758, 0.4885, 0.7757, 0.4971, 0.7652, 0.5185, 0.7757, 0.4971, 0.7765, 0.5056, 0.766, 0.527, 0.7652, 0.5185, 0.766, 0.527, 0.7547, 0.5567, 0.7538, 0.5486, 0.7652, 0.5185, 0.7538, 0.5486, 0.7539, 0.5404, 0.7653, 0.5099, 0.6286, 0.7694, 0.6331, 0.7683, 0.6657, 0.8267, 0.6527, 0.8161, 0.6286, 0.7694, 0.6527, 0.8161, 0.647, 0.8178, 0.6228, 0.7711, 0.6286, 0.7694, 0.6228, 0.7711, 0.599, 0.7092, 0.6, 0.721, 0.6286, 0.7694, 0.6, 0.721, 0.6046, 0.7198, 0.6331, 0.7683, 0.6012, 0.7782, 0.6089, 0.7756, 0.633, 0.8223, 0.6253, 0.8249, 0.6012, 0.7782, 0.6253, 0.8249, 0.6175, 0.8278, 0.5934, 0.7811, 0.6012, 0.7782, 0.5934, 0.7811, 0.5738, 0.7292, 0.5819, 0.7271, 0.6012, 0.7782, 0.5819, 0.7271, 0.5899, 0.7251, 0.6089, 0.7756, 0.9082, 0.7189, 0.9125, 0.7183, 0.9181, 0.7753, 0.9139, 0.7759, 0.9082, 0.7189, 0.9139, 0.7759, 0.9104, 0.7765, 0.9047, 0.7194, 0.9082, 0.7189, 0.9047, 0.7194, 0.8987, 0.6574, 0.9023, 0.6561, 0.9082, 0.7189, 0.9023, 0.6561, 0.9066, 0.6548, 0.9125, 0.7183, 0.009197, 0.6042, 0.01366, 0.6089, 0.01958, 0.6522, 0.01522, 0.6458, 0.009197, 0.6042, 0.01522, 0.6458, 0.0122, 0.6392, 0.006138, 0.5992, 0.009197, 0.6042, 0.006138, 0.5992, 0.0, 0.5558, 0.003111, 0.5594, 0.009197, 0.6042, 0.003111, 0.5594, 0.007697, 0.5629, 0.01366, 0.6089, 0.6186, 0.489, 0.6256, 0.4997, 0.6041, 0.5301, 0.5965, 0.5216, 0.6186, 0.489, 0.5965, 0.5216, 0.5894, 0.5135, 0.6121, 0.4788, 0.6186, 0.489, 0.6121, 0.4788, 0.6381, 0.448, 0.6442, 0.4601, 0.6186, 0.489, 0.6442, 0.4601, 0.6508, 0.4727, 0.6256, 0.4997, 0.7313, 0.7943, 0.7258, 0.798, 0.7264, 0.7545, 0.7317, 0.7531, 0.7313, 0.7943, 0.7317, 0.7531, 0.738, 0.7517, 0.7378, 0.7906, 0.7313, 0.7943, 0.7378, 0.7906, 0.7449, 0.8209, 0.7374, 0.8254, 0.7313, 0.7943, 0.7374, 0.8254, 0.7263, 0.8319, 0.7258, 0.798, 0.6064, 0.4695, 0.6121, 0.4788, 0.5894, 0.5135, 0.5832, 0.5062, 0.6064, 0.4695, 0.5832, 0.5062, 0.5774, 0.4991, 0.6012, 0.4606, 0.6064, 0.4695, 0.6012, 0.4606, 0.6281, 0.4265, 0.6329, 0.437, 0.6064, 0.4695, 0.6329, 0.437, 0.6381, 0.448, 0.6121, 0.4788, 0.7465, 0.787, 0.7378, 0.7906, 0.738, 0.7517, 0.7464, 0.7502, 0.7465, 0.787, 0.7464, 0.7502, 0.7565, 0.7487, 0.7571, 0.7837, 0.7465, 0.787, 0.7571, 0.7837, 0.7627, 0.8126, 0.7518, 0.8163, 0.7465, 0.787, 0.7518, 0.8163, 0.7449, 0.8209, 0.7378, 0.7906, 0.1298, 0.6146, 0.1427, 0.611, 0.1427, 0.6596, 0.1304, 0.664, 0.1298, 0.6146, 0.1304, 0.664, 0.1176, 0.6677, 0.1162, 0.6178, 0.1298, 0.6146, 0.1162, 0.6178, 0.1149, 0.5679, 0.1291, 0.5653, 0.1298, 0.6146, 0.1291, 0.5653, 0.1427, 0.5624, 0.1427, 0.611, 0.7691, 0.7808, 0.7571, 0.7837, 0.7565, 0.7487, 0.768, 0.7474, 0.7691, 0.7808, 0.768, 0.7474, 0.7804, 0.7461, 0.7821, 0.7784, 0.7691, 0.7808, 0.7821, 0.7784, 0.7858, 0.8063, 0.7732, 0.8086, 0.7691, 0.7808, 0.7732, 0.8086, 0.7627, 0.8126, 0.7571, 0.7837, 0.1015, 0.6201, 0.1162, 0.6178, 0.1176, 0.6677, 0.1036, 0.6704, 0.1015, 0.6201, 0.1036, 0.6704, 0.08901, 0.6718, 0.08619, 0.6214, 0.1015, 0.6201, 0.08619, 0.6214, 0.08338, 0.571, 0.09942, 0.5698, 0.1015, 0.6201, 0.09942, 0.5698, 0.1149, 0.5679, 0.1162, 0.6178, 0.8218, 0.7749, 0.809, 0.7754, 0.806, 0.7441, 0.8182, 0.7434, 0.8218, 0.7749, 0.8182, 0.7434, 0.8295, 0.743, 0.8336, 0.7752, 0.8218, 0.7749, 0.8336, 0.7752, 0.8335, 0.8033, 0.8231, 0.8021, 0.8218, 0.7749, 0.8231, 0.8021, 0.8106, 0.8031, 0.809, 0.7754, 0.7955, 0.7765, 0.7821, 0.7784, 0.7804, 0.7461, 0.7932, 0.745, 0.7955, 0.7765, 0.7932, 0.745, 0.806, 0.7441, 0.809, 0.7754, 0.7955, 0.7765, 0.809, 0.7754, 0.8106, 0.8031, 0.7982, 0.8037, 0.7955, 0.7765, 0.7982, 0.8037, 0.7858, 0.8063, 0.7821, 0.7784, 0.07089, 0.6217, 0.08619, 0.6214, 0.08901, 0.6718, 0.07442, 0.6719, 0.07089, 0.6217, 0.07442, 0.6719, 0.06037, 0.6708, 0.05616, 0.621, 0.07089, 0.6217, 0.05616, 0.621, 0.05196, 0.5712, 0.06736, 0.5715, 0.07089, 0.6217, 0.06736, 0.5715, 0.08338, 0.571, 0.08619, 0.6214, 0.8439, 0.7762, 0.8336, 0.7752, 0.8295, 0.743, 0.8392, 0.7429, 0.8439, 0.7762, 0.8392, 0.7429, 0.8483, 0.743, 0.8534, 0.7775, 0.8439, 0.7762, 0.8534, 0.7775, 0.8597, 0.8053, 0.8441, 0.8043, 0.8439, 0.7762, 0.8441, 0.8043, 0.8335, 0.8033, 0.8336, 0.7752, 0.0426, 0.6193, 0.05616, 0.621, 0.06037, 0.6708, 0.0474, 0.6684, 0.0426, 0.6193, 0.0474, 0.6684, 0.03942, 0.676, 0.03069, 0.6166, 0.0426, 0.6193, 0.03069, 0.6166, 0.02538, 0.5684, 0.0378, 0.5701, 0.0426, 0.6193, 0.0378, 0.5701, 0.05196, 0.5712, 0.05616, 0.621, 0.6474, 0.5303, 0.6544, 0.5396, 0.635, 0.562, 0.6276, 0.5546, 0.6474, 0.5303, 0.6276, 0.5546, 0.62, 0.5469, 0.6403, 0.5207, 0.6474, 0.5303, 0.6403, 0.5207, 0.6647, 0.4975, 0.6714, 0.5089, 0.6474, 0.5303, 0.6714, 0.5089, 0.6781, 0.5198, 0.6544, 0.5396, 0.02094, 0.6131, 0.03069, 0.6166, 0.03942, 0.676, 0.02661, 0.6578, 0.02094, 0.6131, 0.02661, 0.6578, 0.01958, 0.6522, 0.01366, 0.6089, 0.02094, 0.6131, 0.01366, 0.6089, 0.007697, 0.5629, 0.01524, 0.5659, 0.02094, 0.6131, 0.01524, 0.5659, 0.02538, 0.5684, 0.03069, 0.6166, 0.633, 0.5104, 0.6403, 0.5207, 0.62, 0.5469, 0.6121, 0.5387, 0.633, 0.5104, 0.6121, 0.5387, 0.6041, 0.5301, 0.6256, 0.4997, 0.633, 0.5104, 0.6256, 0.4997, 0.6508, 0.4727, 0.6577, 0.4853, 0.633, 0.5104, 0.6577, 0.4853, 0.6647, 0.4975, 0.6403, 0.5207, 0.6624, 0.3069, 0.6362, 0.3697, 0.6048, 0.3519, 0.642, 0.2954, 0.6624, 0.3069, 0.642, 0.2954, 0.6792, 0.2389, 0.6885, 0.2442, 0.6624, 0.3069, 0.6885, 0.2442, 0.6986, 0.2475, 0.6844, 0.314, 0.6624, 0.3069, 0.6844, 0.314, 0.6702, 0.3806, 0.6362, 0.3697, 0.7073, 0.06729, 0.7056, 1.376e-05, 0.7409, 0.003684, 0.7303, 0.06966, 0.7073, 0.06729, 0.7303, 0.06966, 0.7196, 0.1356, 0.7091, 0.1346, 0.7073, 0.06729, 0.7091, 0.1346, 0.6986, 0.1356, 0.6844, 0.06965, 0.7073, 0.06729, 0.6844, 0.06965, 0.6702, 0.003657, 0.7056, 1.376e-05, 0.7073, 0.3164, 0.7056, 0.3843, 0.6702, 0.3806, 0.6844, 0.314, 0.7073, 0.3164, 0.6844, 0.314, 0.6986, 0.2475, 0.7091, 0.2485, 0.7073, 0.3164, 0.7091, 0.2485, 0.7196, 0.2475, 0.7303, 0.3141, 0.7073, 0.3164, 0.7303, 0.3141, 0.7409, 0.3807, 0.7056, 0.3843, 0.6624, 0.07675, 0.6362, 0.01461, 0.6702, 0.003657, 0.6844, 0.06965, 0.6624, 0.07675, 0.6844, 0.06965, 0.6986, 0.1356, 0.6885, 0.1389, 0.6624, 0.07675, 0.6885, 0.1389, 0.6792, 0.1441, 0.642, 0.08824, 0.6624, 0.07675, 0.642, 0.08824, 0.6048, 0.03233, 0.6362, 0.01461, 0.7523, 0.307, 0.7749, 0.3697, 0.7409, 0.3807, 0.7303, 0.3141, 0.7523, 0.307, 0.7303, 0.3141, 0.7196, 0.2475, 0.7297, 0.2442, 0.7523, 0.307, 0.7297, 0.2442, 0.739, 0.239, 0.7726, 0.2955, 0.7523, 0.307, 0.7726, 0.2955, 0.8063, 0.352, 0.7749, 0.3697, 0.6242, 0.1037, 0.5774, 0.05624, 0.6048, 0.03233, 0.642, 0.08824, 0.6242, 0.1037, 0.642, 0.08824, 0.6792, 0.1441, 0.6711, 0.1512, 0.6242, 0.1037, 0.6711, 0.1512, 0.6644, 0.1599, 0.6096, 0.1226, 0.6242, 0.1037, 0.6096, 0.1226, 0.5548, 0.08533, 0.5774, 0.05624, 0.7904, 0.28, 0.8338, 0.3281, 0.8063, 0.352, 0.7726, 0.2955, 0.7904, 0.28, 0.7726, 0.2955, 0.739, 0.239, 0.7471, 0.2319, 0.7904, 0.28, 0.7471, 0.2319, 0.7538, 0.2232, 0.8051, 0.2611, 0.7904, 0.28, 0.8051, 0.2611, 0.8563, 0.299, 0.8338, 0.3281, 0.5988, 0.1441, 0.5381, 0.1186, 0.5548, 0.08533, 0.6096, 0.1226, 0.5988, 0.1441, 0.6096, 0.1226, 0.6644, 0.1599, 0.6594, 0.1697, 0.5988, 0.1441, 0.6594, 0.1697, 0.6564, 0.1804, 0.592, 0.1675, 0.5988, 0.1441, 0.592, 0.1675, 0.5277, 0.1546, 0.5381, 0.1186, 0.8249, 0.1919, 0.8868, 0.1922, 0.8834, 0.2297, 0.8226, 0.2162, 0.8249, 0.1919, 0.8226, 0.2162, 0.7619, 0.2027, 0.7629, 0.1916, 0.8249, 0.1919, 0.7629, 0.1916, 0.7619, 0.1805, 0.8226, 0.1676, 0.8249, 0.1919, 0.8226, 0.1676, 0.8834, 0.1547, 0.8868, 0.1922, 0.8159, 0.2396, 0.873, 0.2658, 0.8563, 0.299, 0.8051, 0.2611, 0.8159, 0.2396, 0.8051, 0.2611, 0.7538, 0.2232, 0.7588, 0.2134, 0.8159, 0.2396, 0.7588, 0.2134, 0.7619, 0.2027, 0.8226, 0.2162, 0.8159, 0.2396, 0.8226, 0.2162, 0.8834, 0.2297, 0.873, 0.2658, 0.5898, 0.1918, 0.5243, 0.1921, 0.5277, 0.1546, 0.592, 0.1675, 0.5898, 0.1918, 0.592, 0.1675, 0.6564, 0.1804, 0.6553, 0.1915, 0.5898, 0.1918, 0.6553, 0.1915, 0.6564, 0.2027, 0.592, 0.2161, 0.5898, 0.1918, 0.592, 0.2161, 0.5277, 0.2296, 0.5243, 0.1921, 0.8159, 0.1442, 0.873, 0.1187, 0.8834, 0.1547, 0.8226, 0.1676, 0.8159, 0.1442, 0.8226, 0.1676, 0.7619, 0.1805, 0.7588, 0.1698, 0.8159, 0.1442, 0.7588, 0.1698, 0.7538, 0.1599, 0.8051, 0.1227, 0.8159, 0.1442, 0.8051, 0.1227, 0.8563, 0.08545, 0.873, 0.1187, 0.5988, 0.2395, 0.5381, 0.2656, 0.5277, 0.2296, 0.592, 0.2161, 0.5988, 0.2395, 0.592, 0.2161, 0.6564, 0.2027, 0.6594, 0.2133, 0.5988, 0.2395, 0.6594, 0.2133, 0.6644, 0.2232, 0.6096, 0.261, 0.5988, 0.2395, 0.6096, 0.261, 0.5548, 0.2989, 0.5381, 0.2656, 0.7904, 0.1038, 0.8338, 0.05634, 0.8563, 0.08545, 0.8051, 0.1227, 0.7904, 0.1038, 0.8051, 0.1227, 0.7538, 0.1599, 0.7471, 0.1513, 0.7904, 0.1038, 0.7471, 0.1513, 0.739, 0.1442, 0.7726, 0.08829, 0.7904, 0.1038, 0.7726, 0.08829, 0.8063, 0.03241, 0.8338, 0.05634, 0.6242, 0.2799, 0.5774, 0.328, 0.5548, 0.2989, 0.6096, 0.261, 0.6242, 0.2799, 0.6096, 0.261, 0.6644, 0.2232, 0.6711, 0.2318, 0.6242, 0.2799, 0.6711, 0.2318, 0.6792, 0.2389, 0.642, 0.2954, 0.6242, 0.2799, 0.642, 0.2954, 0.6048, 0.3519, 0.5774, 0.328, 0.7523, 0.07679, 0.7749, 0.01467, 0.8063, 0.03241, 0.7726, 0.08829, 0.7523, 0.07679, 0.7726, 0.08829, 0.739, 0.1442, 0.7297, 0.1389, 0.7523, 0.07679, 0.7297, 0.1389, 0.7196, 0.1356, 0.7303, 0.06966, 0.7523, 0.07679, 0.7303, 0.06966, 0.7409, 0.003684, 0.7749, 0.01467, 0.7836, 0.4718, 0.7837, 0.4632, 0.7896, 0.439, 0.7895, 0.4476, 0.7836, 0.4718, 0.7895, 0.4476, 0.7903, 0.4561, 0.7844, 0.4803, 0.7836, 0.4718, 0.7844, 0.4803, 0.7765, 0.5056, 0.7757, 0.4971, 0.7836, 0.4718, 0.7757, 0.4971, 0.7758, 0.4885, 0.7837, 0.4632, 0.3467, 0.06085, 0.3625, 0.02121, 0.4078, 0.04686, 0.3851, 0.08254, 0.3467, 0.06085, 0.3851, 0.08254, 0.3623, 0.1182, 0.331, 0.1005, 0.3467, 0.06085, 0.331, 0.1005, 0.297, 0.0895, 0.3051, 0.04741, 0.3467, 0.06085, 0.3051, 0.04741, 0.3133, 0.005327, 0.3625, 0.02121, 0.1051, 0.444, 0.07678, 0.4743, 0.04414, 0.4322, 0.0775, 0.4084, 0.1051, 0.444, 0.0775, 0.4084, 0.1109, 0.3847, 0.1334, 0.4138, 0.1051, 0.444, 0.1334, 0.4138, 0.1609, 0.4377, 0.1387, 0.4733, 0.1051, 0.444, 0.1387, 0.4733, 0.1165, 0.5089, 0.07678, 0.4743, 0.4187, 0.1118, 0.4475, 0.08148, 0.4802, 0.1236, 0.4463, 0.1474, 0.4187, 0.1118, 0.4463, 0.1474, 0.4124, 0.1713, 0.3898, 0.1422, 0.4187, 0.1118, 0.3898, 0.1422, 0.3623, 0.1182, 0.3851, 0.08254, 0.4187, 0.1118, 0.3851, 0.08254, 0.4078, 0.04686, 0.4475, 0.08148, 0.05704, 0.3678, 0.01995, 0.3841, 0.004989, 0.332, 0.04439, 0.3237, 0.05704, 0.3678, 0.04439, 0.3237, 0.08378, 0.3154, 0.09413, 0.3514, 0.05704, 0.3678, 0.09413, 0.3514, 0.1109, 0.3847, 0.0775, 0.4084, 0.05704, 0.3678, 0.0775, 0.4084, 0.04414, 0.4322, 0.01995, 0.3841, 0.4667, 0.1881, 0.5043, 0.1716, 0.5193, 0.2238, 0.4794, 0.2322, 0.4667, 0.1881, 0.4794, 0.2322, 0.4394, 0.2406, 0.4291, 0.2045, 0.4667, 0.1881, 0.4291, 0.2045, 0.4124, 0.1713, 0.4463, 0.1474, 0.4667, 0.1881, 0.4463, 0.1474, 0.4802, 0.1236, 0.5043, 0.1716, 0.04017, 0.2778, 0.0, 0.2778, 0.004989, 0.2236, 0.04439, 0.232, 0.04017, 0.2778, 0.04439, 0.232, 0.08378, 0.2404, 0.08033, 0.2779, 0.04017, 0.2778, 0.08033, 0.2779, 0.08378, 0.3154, 0.04439, 0.3237, 0.04017, 0.2778, 0.04439, 0.3237, 0.004989, 0.332, 0.0, 0.2778, 0.4667, 0.3679, 0.5043, 0.3843, 0.4802, 0.4324, 0.4463, 0.4086, 0.4667, 0.3679, 0.4463, 0.4086, 0.4124, 0.3848, 0.4291, 0.3516, 0.4667, 0.3679, 0.4291, 0.3516, 0.4394, 0.3155, 0.4794, 0.3239, 0.4667, 0.3679, 0.4794, 0.3239, 0.5193, 0.3322, 0.5043, 0.3843, 0.4836, 0.278, 0.5243, 0.278, 0.5193, 0.3322, 0.4794, 0.3239, 0.4836, 0.278, 0.4794, 0.3239, 0.4394, 0.3155, 0.4429, 0.278, 0.4836, 0.278, 0.4429, 0.278, 0.4394, 0.2406, 0.4794, 0.2322, 0.4836, 0.278, 0.4794, 0.2322, 0.5193, 0.2238, 0.5243, 0.278, 0.05704, 0.1879, 0.01995, 0.1715, 0.04414, 0.1234, 0.0775, 0.1473, 0.05704, 0.1879, 0.0775, 0.1473, 0.1109, 0.1711, 0.09413, 0.2044, 0.05704, 0.1879, 0.09413, 0.2044, 0.08378, 0.2404, 0.04439, 0.232, 0.05704, 0.1879, 0.04439, 0.232, 0.004989, 0.2236, 0.01995, 0.1715, 0.4187, 0.4442, 0.4475, 0.4744, 0.4078, 0.509, 0.3851, 0.4734, 0.4187, 0.4442, 0.3851, 0.4734, 0.3623, 0.4378, 0.3898, 0.4139, 0.4187, 0.4442, 0.3898, 0.4139, 0.4124, 0.3848, 0.4463, 0.4086, 0.4187, 0.4442, 0.4463, 0.4086, 0.4802, 0.4324, 0.4475, 0.4744, 0.1051, 0.1117, 0.07678, 0.08133, 0.1165, 0.04675, 0.1387, 0.08245, 0.1051, 0.1117, 0.1387, 0.08245, 0.1609, 0.1181, 0.1334, 0.1421, 0.1051, 0.1117, 0.1334, 0.1421, 0.1109, 0.1711, 0.0775, 0.1473, 0.1051, 0.1117, 0.0775, 0.1473, 0.04414, 0.1234, 0.07678, 0.08133, 0.3467, 0.4951, 0.3625, 0.5346, 0.3133, 0.5505, 0.3051, 0.5085, 0.3467, 0.4951, 0.3051, 0.5085, 0.297, 0.4665, 0.331, 0.4555, 0.3467, 0.4951, 0.331, 0.4555, 0.3623, 0.4378, 0.3851, 0.4734, 0.3467, 0.4951, 0.3851, 0.4734, 0.4078, 0.509, 0.3625, 0.5346, 0.177, 0.06078, 0.1618, 0.02113, 0.211, 0.005288, 0.2186, 0.04738, 0.177, 0.06078, 0.2186, 0.04738, 0.2262, 0.08947, 0.1922, 0.1004, 0.177, 0.06078, 0.1922, 0.1004, 0.1609, 0.1181, 0.1387, 0.08245, 0.177, 0.06078, 0.1387, 0.08245, 0.1165, 0.04675, 0.1618, 0.02113, 0.2619, 0.5129, 0.2621, 0.5558, 0.211, 0.5504, 0.2186, 0.5085, 0.2619, 0.5129, 0.2186, 0.5085, 0.2262, 0.4665, 0.2616, 0.4701, 0.2619, 0.5129, 0.2616, 0.4701, 0.297, 0.4665, 0.3051, 0.5085, 0.2619, 0.5129, 0.3051, 0.5085, 0.3133, 0.5505, 0.2621, 0.5558, 0.2619, 0.04292, 0.2621, 1.988e-05, 0.3133, 0.005327, 0.3051, 0.04741, 0.2619, 0.04292, 0.3051, 0.04741, 0.297, 0.0895, 0.2616, 0.08583, 0.2619, 0.04292, 0.2616, 0.08583, 0.2262, 0.08947, 0.2186, 0.04738, 0.2619, 0.04292, 0.2186, 0.04738, 0.211, 0.005288, 0.2621, 1.988e-05, 0.177, 0.495, 0.1618, 0.5346, 0.1165, 0.5089, 0.1387, 0.4733, 0.177, 0.495, 0.1387, 0.4733, 0.1609, 0.4377, 0.1922, 0.4555, 0.177, 0.495, 0.1922, 0.4555, 0.2262, 0.4665, 0.2186, 0.5085, 0.177, 0.495, 0.2186, 0.5085, 0.211, 0.5504, 0.1618, 0.5346, 0.909, 0.583, 0.9169, 0.5806, 0.9197, 0.6525, 0.9125, 0.6536, 0.909, 0.583, 0.9125, 0.6536, 0.9066, 0.6548, 0.9026, 0.5859, 0.909, 0.583, 0.9026, 0.5859, 0.8978, 0.5038, 0.9077, 0.5156, 0.909, 0.583, 0.9077, 0.5156, 0.9164, 0.5117, 0.9169, 0.5806, 0.8178, 0.6371, 0.8079, 0.6384, 0.8142, 0.5826, 0.8178, 0.5857, 0.8178, 0.6371, 0.8178, 0.5857, 0.8259, 0.5827, 0.8269, 0.6345, 0.8178, 0.6371, 0.8269, 0.6345, 0.8277, 0.6802, 0.8178, 0.6823, 0.8178, 0.6371, 0.8178, 0.6823, 0.8069, 0.6834, 0.8079, 0.6384, 0.9259, 0.5788, 0.9356, 0.5776, 0.9369, 0.6506, 0.928, 0.6515, 0.9259, 0.5788, 0.928, 0.6515, 0.9197, 0.6525, 0.9169, 0.5806, 0.9259, 0.5788, 0.9169, 0.5806, 0.9164, 0.5117, 0.9262, 0.5088, 0.9259, 0.5788, 0.9262, 0.5088, 0.937, 0.5073, 0.9356, 0.5776, 0.7976, 0.6384, 0.7872, 0.637, 0.7927, 0.5931, 0.8022, 0.5949, 0.7976, 0.6384, 0.8022, 0.5949, 0.8142, 0.5826, 0.8079, 0.6384, 0.7976, 0.6384, 0.8079, 0.6384, 0.8069, 0.6834, 0.7955, 0.6837, 0.7976, 0.6384, 0.7955, 0.6837, 0.784, 0.6829, 0.7872, 0.637, 0.9458, 0.5772, 0.956, 0.5774, 0.9555, 0.6495, 0.9462, 0.65, 0.9458, 0.5772, 0.9462, 0.65, 0.9369, 0.6506, 0.9356, 0.5776, 0.9458, 0.5772, 0.9356, 0.5776, 0.937, 0.5073, 0.9481, 0.5071, 0.9458, 0.5772, 0.9481, 0.5071, 0.9593, 0.5081, 0.956, 0.5774, 0.7772, 0.6343, 0.7679, 0.6304, 0.7753, 0.5851, 0.7836, 0.5898, 0.7772, 0.6343, 0.7836, 0.5898, 0.7927, 0.5931, 0.7872, 0.637, 0.7772, 0.6343, 0.7872, 0.637, 0.784, 0.6829, 0.7729, 0.6813, 0.7772, 0.6343, 0.7729, 0.6813, 0.7626, 0.6788, 0.7679, 0.6304, 0.9658, 0.5784, 0.9754, 0.5797, 0.9733, 0.6493, 0.9645, 0.6494, 0.9658, 0.5784, 0.9645, 0.6494, 0.9555, 0.6495, 0.956, 0.5774, 0.9658, 0.5784, 0.956, 0.5774, 0.9593, 0.5081, 0.97, 0.5105, 0.9658, 0.5784, 0.97, 0.5105, 0.9806, 0.5136, 0.9754, 0.5797, 0.7597, 0.6255, 0.7529, 0.6198, 0.7619, 0.5723, 0.7679, 0.5792, 0.7597, 0.6255, 0.7679, 0.5792, 0.7753, 0.5851, 0.7679, 0.6304, 0.7597, 0.6255, 0.7679, 0.6304, 0.7626, 0.6788, 0.7534, 0.6756, 0.7597, 0.6255, 0.7534, 0.6756, 0.7458, 0.6717, 0.7529, 0.6198, 0.5482, 0.6705, 0.5554, 0.6705, 0.5586, 0.7334, 0.552, 0.7354, 0.5482, 0.6705, 0.552, 0.7354, 0.5459, 0.7373, 0.5415, 0.6706, 0.5482, 0.6705, 0.5415, 0.6706, 0.5478, 0.6032, 0.555, 0.6055, 0.5482, 0.6705, 0.555, 0.6055, 0.5626, 0.608, 0.5554, 0.6705, 0.7478, 0.6134, 0.7446, 0.6067, 0.7547, 0.5567, 0.7575, 0.5647, 0.7478, 0.6134, 0.7575, 0.5647, 0.7619, 0.5723, 0.7529, 0.6198, 0.7478, 0.6134, 0.7529, 0.6198, 0.7458, 0.6717, 0.74, 0.6674, 0.7478, 0.6134, 0.74, 0.6674, 0.7326, 0.6765, 0.7446, 0.6067, 0.5982, 0.6709, 0.6063, 0.671, 0.599, 0.7092, 0.5974, 0.7233, 0.5982, 0.6709, 0.5974, 0.7233, 0.5899, 0.7251, 0.5899, 0.6707, 0.5982, 0.6709, 0.5899, 0.6707, 0.5991, 0.6196, 0.6079, 0.6223, 0.5982, 0.6709, 0.6079, 0.6223, 0.6166, 0.625, 0.6063, 0.671, 0.5635, 0.6705, 0.5722, 0.6705, 0.5738, 0.7292, 0.5659, 0.7313, 0.5635, 0.6705, 0.5659, 0.7313, 0.5586, 0.7334, 0.5554, 0.6705, 0.5635, 0.6705, 0.5554, 0.6705, 0.5626, 0.608, 0.5712, 0.6108, 0.5635, 0.6705, 0.5712, 0.6108, 0.5803, 0.6137, 0.5722, 0.6705, 0.7434, 0.5998, 0.7431, 0.5928, 0.7539, 0.5404, 0.7538, 0.5486, 0.7434, 0.5998, 0.7538, 0.5486, 0.7547, 0.5567, 0.7446, 0.6067, 0.7434, 0.5998, 0.7446, 0.6067, 0.7326, 0.6765, 0.7333, 0.6616, 0.7434, 0.5998, 0.7333, 0.6616, 0.7328, 0.6563, 0.7431, 0.5928, 0.8349, 0.6307, 0.8269, 0.6345, 0.8259, 0.5827, 0.8331, 0.5782, 0.8349, 0.6307, 0.8331, 0.5782, 0.8398, 0.5729, 0.8422, 0.6263, 0.8349, 0.6307, 0.8422, 0.6263, 0.8443, 0.6741, 0.8363, 0.6774, 0.8349, 0.6307, 0.8363, 0.6774, 0.8277, 0.6802, 0.8269, 0.6345, 0.5811, 0.6706, 0.5899, 0.6707, 0.5899, 0.7251, 0.5819, 0.7271, 0.5811, 0.6706, 0.5819, 0.7271, 0.5738, 0.7292, 0.5722, 0.6705, 0.5811, 0.6706, 0.5722, 0.6705, 0.5803, 0.6137, 0.5898, 0.6167, 0.5811, 0.6706, 0.5898, 0.6167, 0.5991, 0.6196, 0.5899, 0.6707, 0.8979, 0.5892, 0.9026, 0.5859, 0.9066, 0.6548, 0.9023, 0.6561, 0.8979, 0.5892, 0.9023, 0.6561, 0.8987, 0.6574, 0.894, 0.5926, 0.8979, 0.5892, 0.894, 0.5926, 0.8899, 0.5265, 0.8942, 0.5201, 0.8979, 0.5892, 0.8942, 0.5201, 0.8978, 0.5038, 0.9026, 0.5859, 0.6251, 0.8738, 0.6327, 0.8709, 0.6423, 0.9077, 0.6347, 0.9105, 0.6251, 0.8738, 0.6347, 0.9105, 0.6276, 0.9133, 0.618, 0.8766, 0.6251, 0.8738, 0.618, 0.8766, 0.6028, 0.8334, 0.6099, 0.8306, 0.6251, 0.8738, 0.6099, 0.8306, 0.6175, 0.8278, 0.6327, 0.8709, 0.7869, 0.4887, 0.7844, 0.4803, 0.7903, 0.4561, 0.7928, 0.4645, 0.7869, 0.4887, 0.7928, 0.4645, 0.7971, 0.4725, 0.7912, 0.4967, 0.7869, 0.4887, 0.7912, 0.4967, 0.7833, 0.522, 0.779, 0.514, 0.7869, 0.4887, 0.779, 0.514, 0.7765, 0.5056, 0.7844, 0.4803, 0.6117, 0.8792, 0.618, 0.8766, 0.6276, 0.9133, 0.6213, 0.9159, 0.6117, 0.8792, 0.6213, 0.9159, 0.6153, 0.9185, 0.6057, 0.8817, 0.6117, 0.8792, 0.6057, 0.8817, 0.5905, 0.8386, 0.5964, 0.836, 0.6117, 0.8792, 0.5964, 0.836, 0.6028, 0.8334, 0.618, 0.8766, 0.7969, 0.504, 0.7912, 0.4967, 0.7971, 0.4725, 0.8028, 0.4798, 0.7969, 0.504, 0.8028, 0.4798, 0.8099, 0.486, 0.804, 0.5102, 0.7969, 0.504, 0.804, 0.5102, 0.7961, 0.5355, 0.789, 0.5293, 0.7969, 0.504, 0.789, 0.5293, 0.7833, 0.522, 0.7912, 0.4967, 0.9779, 0.8205, 0.9864, 0.82, 0.9887, 0.8612, 0.9802, 0.8617, 0.9779, 0.8205, 0.9802, 0.8617, 0.9715, 0.8622, 0.9692, 0.821, 0.9779, 0.8205, 0.9692, 0.821, 0.9656, 0.7711, 0.9743, 0.7705, 0.9779, 0.8205, 0.9743, 0.7705, 0.9828, 0.77, 0.9864, 0.82, 0.812, 0.5152, 0.804, 0.5102, 0.8099, 0.486, 0.8179, 0.491, 0.812, 0.5152, 0.8179, 0.491, 0.8267, 0.4945, 0.8208, 0.5187, 0.812, 0.5152, 0.8208, 0.5187, 0.8129, 0.544, 0.8041, 0.5405, 0.812, 0.5152, 0.8041, 0.5405, 0.7961, 0.5355, 0.804, 0.5102, 0.9601, 0.8217, 0.9692, 0.821, 0.9715, 0.8622, 0.9624, 0.8629, 0.9601, 0.8217, 0.9624, 0.8629, 0.9534, 0.8636, 0.9511, 0.8224, 0.9601, 0.8217, 0.9511, 0.8224, 0.9475, 0.7724, 0.9565, 0.7717, 0.9601, 0.8217, 0.9565, 0.7717, 0.9656, 0.7711, 0.9692, 0.821, 0.848, 0.5195, 0.8391, 0.5209, 0.845, 0.4967, 0.8539, 0.4953, 0.848, 0.5195, 0.8539, 0.4953, 0.8625, 0.4931, 0.8566, 0.5173, 0.848, 0.5195, 0.8566, 0.5173, 0.85, 0.5445, 0.8413, 0.5468, 0.848, 0.5195, 0.8413, 0.5468, 0.8319, 0.5533, 0.8391, 0.5209, 0.83, 0.5206, 0.8208, 0.5187, 0.8267, 0.4945, 0.8359, 0.4964, 0.83, 0.5206, 0.8359, 0.4964, 0.845, 0.4967, 0.8391, 0.5209, 0.83, 0.5206, 0.8391, 0.5209, 0.8319, 0.5533, 0.822, 0.5459, 0.83, 0.5206, 0.822, 0.5459, 0.8129, 0.544, 0.8208, 0.5187, 0.9425, 0.8231, 0.9511, 0.8224, 0.9534, 0.8636, 0.9447, 0.8643, 0.9425, 0.8231, 0.9447, 0.8643, 0.9367, 0.8651, 0.9345, 0.8239, 0.9425, 0.8231, 0.9345, 0.8239, 0.9309, 0.7739, 0.9388, 0.7732, 0.9425, 0.8231, 0.9388, 0.7732, 0.9475, 0.7724, 0.9511, 0.8224, 0.6679, 0.8593, 0.6732, 0.8579, 0.6828, 0.8946, 0.6775, 0.8961, 0.6679, 0.8593, 0.6775, 0.8961, 0.6718, 0.8977, 0.6622, 0.8609, 0.6679, 0.8593, 0.6622, 0.8609, 0.647, 0.8178, 0.6527, 0.8161, 0.6679, 0.8593, 0.6527, 0.8161, 0.6657, 0.8267, 0.6732, 0.8579, 0.9275, 0.8246, 0.9345, 0.8239, 0.9367, 0.8651, 0.9298, 0.8658, 0.9275, 0.8246, 0.9298, 0.8658, 0.924, 0.8665, 0.9218, 0.8253, 0.9275, 0.8246, 0.9218, 0.8253, 0.9181, 0.7753, 0.9239, 0.7747, 0.9275, 0.8246, 0.9239, 0.7747, 0.9309, 0.7739, 0.9345, 0.8239, 0.6555, 0.863, 0.6622, 0.8609, 0.6718, 0.8977, 0.6651, 0.8998, 0.6555, 0.863, 0.6651, 0.8998, 0.6578, 0.9022, 0.6482, 0.8654, 0.6555, 0.863, 0.6482, 0.8654, 0.633, 0.8223, 0.6403, 0.8198, 0.6555, 0.863, 0.6403, 0.8198, 0.647, 0.8178, 0.6622, 0.8609, 0.9175, 0.8259, 0.9218, 0.8253, 0.924, 0.8665, 0.9198, 0.8671, 0.9175, 0.8259, 0.9198, 0.8671, 0.9163, 0.8676, 0.914, 0.8264, 0.9175, 0.8259, 0.914, 0.8264, 0.9104, 0.7765, 0.9139, 0.7759, 0.9175, 0.8259, 0.9139, 0.7759, 0.9181, 0.7753, 0.9218, 0.8253, 0.6405, 0.8681, 0.6482, 0.8654, 0.6578, 0.9022, 0.6501, 0.9049, 0.6405, 0.8681, 0.6501, 0.9049, 0.6423, 0.9077, 0.6327, 0.8709, 0.6405, 0.8681, 0.6327, 0.8709, 0.6175, 0.8278, 0.6253, 0.8249, 0.6405, 0.8681, 0.6253, 0.8249, 0.633, 0.8223, 0.6482, 0.8654, 0.832, 0.8452, 0.833, 0.841, 0.8579, 0.8439, 0.8488, 0.8493, 0.832, 0.8452, 0.8488, 0.8493, 0.8378, 0.8542, 0.8213, 0.847, 0.832, 0.8452, 0.8213, 0.847, 0.7984, 0.837, 0.833, 0.841, 0.7542, 0.8361, 0.7574, 0.8395, 0.7263, 0.8319, 0.7374, 0.8254, 0.7542, 0.8361, 0.7374, 0.8254, 0.7449, 0.8209, 0.7638, 0.8329, 0.7542, 0.8361, 0.7638, 0.8329, 0.7984, 0.837, 0.7574, 0.8395, 0.8426, 0.8378, 0.8394, 0.8344, 0.8689, 0.8326, 0.8647, 0.8383, 0.8426, 0.8378, 0.8647, 0.8383, 0.8579, 0.8439, 0.833, 0.841, 0.8426, 0.8378, 0.833, 0.841, 0.7984, 0.837, 0.8394, 0.8344, 0.7504, 0.8436, 0.7572, 0.8457, 0.7275, 0.852, 0.7263, 0.8468, 0.7504, 0.8436, 0.7263, 0.8468, 0.7263, 0.8319, 0.7574, 0.8395, 0.7504, 0.8436, 0.7574, 0.8395, 0.7984, 0.837, 0.7572, 0.8457, 0.8464, 0.8304, 0.8396, 0.8282, 0.8692, 0.822, 0.8705, 0.8271, 0.8464, 0.8304, 0.8705, 0.8271, 0.8689, 0.8326, 0.8394, 0.8344, 0.8464, 0.8304, 0.8394, 0.8344, 0.7984, 0.837, 0.8396, 0.8282, 0.7538, 0.85, 0.7633, 0.8506, 0.738, 0.8603, 0.7315, 0.8565, 0.7538, 0.85, 0.7315, 0.8565, 0.7275, 0.852, 0.7572, 0.8457, 0.7538, 0.85, 0.7572, 0.8457, 0.7984, 0.837, 0.7633, 0.8506, 0.843, 0.8239, 0.8335, 0.8234, 0.8597, 0.8053, 0.8653, 0.8174, 0.843, 0.8239, 0.8653, 0.8174, 0.8692, 0.822, 0.8396, 0.8282, 0.843, 0.8239, 0.8396, 0.8282, 0.7984, 0.837, 0.8335, 0.8234, 0.764, 0.8545, 0.7747, 0.8534, 0.7577, 0.8651, 0.7469, 0.8632, 0.764, 0.8545, 0.7469, 0.8632, 0.738, 0.8603, 0.7633, 0.8506, 0.764, 0.8545, 0.7633, 0.8506, 0.7984, 0.837, 0.7747, 0.8534, 0.8328, 0.8195, 0.8221, 0.8206, 0.8335, 0.8033, 0.8441, 0.8043, 0.8328, 0.8195, 0.8441, 0.8043, 0.8597, 0.8053, 0.8335, 0.8234, 0.8328, 0.8195, 0.8335, 0.8234, 0.7984, 0.837, 0.8221, 0.8206, 0.7795, 0.8563, 0.7897, 0.8537, 0.7835, 0.8656, 0.7701, 0.8659, 0.7795, 0.8563, 0.7701, 0.8659, 0.7577, 0.8651, 0.7747, 0.8534, 0.7795, 0.8563, 0.7747, 0.8534, 0.7984, 0.837, 0.7897, 0.8537, 0.7989, 0.8188, 0.7907, 0.8225, 0.7858, 0.8063, 0.7982, 0.8037, 0.7989, 0.8188, 0.7982, 0.8037, 0.8106, 0.8031, 0.807, 0.8203, 0.7989, 0.8188, 0.807, 0.8203, 0.7984, 0.837, 0.7907, 0.8225, 0.8173, 0.8177, 0.807, 0.8203, 0.8106, 0.8031, 0.8231, 0.8021, 0.8173, 0.8177, 0.8231, 0.8021, 0.8335, 0.8033, 0.8221, 0.8206, 0.8173, 0.8177, 0.8221, 0.8206, 0.7984, 0.837, 0.807, 0.8203, 0.7978, 0.8551, 0.8061, 0.8514, 0.8116, 0.8618, 0.7976, 0.8642, 0.7978, 0.8551, 0.7976, 0.8642, 0.7835, 0.8656, 0.7897, 0.8537, 0.7978, 0.8551, 0.7897, 0.8537, 0.7984, 0.837, 0.8061, 0.8514, 0.7805, 0.8227, 0.7755, 0.827, 0.7627, 0.8126, 0.7732, 0.8086, 0.7805, 0.8227, 0.7732, 0.8086, 0.7858, 0.8063, 0.7907, 0.8225, 0.7805, 0.8227, 0.7907, 0.8225, 0.7984, 0.837, 0.7755, 0.827, 0.8163, 0.8512, 0.8213, 0.847, 0.8378, 0.8542, 0.8252, 0.8584, 0.8163, 0.8512, 0.8252, 0.8584, 0.8116, 0.8618, 0.8061, 0.8514, 0.8163, 0.8512, 0.8061, 0.8514, 0.7984, 0.837, 0.8213, 0.847, 0.7648, 0.8288, 0.7638, 0.8329, 0.7449, 0.8209, 0.7518, 0.8163, 0.7648, 0.8288, 0.7518, 0.8163, 0.7627, 0.8126, 0.7755, 0.827, 0.7648, 0.8288, 0.7755, 0.827, 0.7984, 0.837, 0.7638, 0.8329, 0.5989, 0.5734, 0.6077, 0.5791, 0.5991, 0.6196, 0.5898, 0.6167, 0.5989, 0.5734, 0.5898, 0.6167, 0.5803, 0.6137, 0.59, 0.5675, 0.5989, 0.5734, 0.59, 0.5675, 0.6041, 0.5301, 0.6121, 0.5387, 0.5989, 0.5734, 0.6121, 0.5387, 0.62, 0.5469, 0.6077, 0.5791, 0.03223, 0.6974, 0.0403, 0.7047, 0.04562, 0.744, 0.03782, 0.7345, 0.03223, 0.6974, 0.03782, 0.7345, 0.03121, 0.7245, 0.02541, 0.6898, 0.03223, 0.6974, 0.02541, 0.6898, 0.01958, 0.6522, 0.02661, 0.6578, 0.03223, 0.6974, 0.02661, 0.6578, 0.03942, 0.676, 0.0403, 0.7047, 0.6161, 0.5844, 0.6243, 0.5895, 0.6166, 0.625, 0.6079, 0.6223, 0.6161, 0.5844, 0.6079, 0.6223, 0.5991, 0.6196, 0.6077, 0.5791, 0.6161, 0.5844, 0.6077, 0.5791, 0.62, 0.5469, 0.6276, 0.5546, 0.6161, 0.5844, 0.6276, 0.5546, 0.635, 0.562, 0.6243, 0.5895, 0.9085, 0.4614, 0.9178, 0.456, 0.9164, 0.5117, 0.9077, 0.5156, 0.9085, 0.4614, 0.9077, 0.5156, 0.8978, 0.5038, 0.8997, 0.4675, 0.9085, 0.4614, 0.8997, 0.4675, 0.9009, 0.4213, 0.9103, 0.4136, 0.9085, 0.4614, 0.9103, 0.4136, 0.9204, 0.4071, 0.9178, 0.456, 0.8372, 0.7124, 0.828, 0.7139, 0.8277, 0.6802, 0.8363, 0.6774, 0.8372, 0.7124, 0.8363, 0.6774, 0.8443, 0.6741, 0.8458, 0.7108, 0.8372, 0.7124, 0.8458, 0.7108, 0.8483, 0.743, 0.8392, 0.7429, 0.8372, 0.7124, 0.8392, 0.7429, 0.8295, 0.743, 0.828, 0.7139, 0.9285, 0.4524, 0.94, 0.4505, 0.937, 0.5073, 0.9262, 0.5088, 0.9285, 0.4524, 0.9262, 0.5088, 0.9164, 0.5117, 0.9178, 0.456, 0.9285, 0.4524, 0.9178, 0.456, 0.9204, 0.4071, 0.9317, 0.4026, 0.9285, 0.4524, 0.9317, 0.4026, 0.9438, 0.4005, 0.94, 0.4505, 0.7936, 0.7166, 0.7814, 0.7168, 0.784, 0.6829, 0.7955, 0.6837, 0.7936, 0.7166, 0.7955, 0.6837, 0.8069, 0.6834, 0.8058, 0.7161, 0.7936, 0.7166, 0.8058, 0.7161, 0.806, 0.7441, 0.7932, 0.745, 0.7936, 0.7166, 0.7932, 0.745, 0.7804, 0.7461, 0.7814, 0.7168, 0.8174, 0.7151, 0.8058, 0.7161, 0.8069, 0.6834, 0.8178, 0.6823, 0.8174, 0.7151, 0.8178, 0.6823, 0.8277, 0.6802, 0.828, 0.7139, 0.8174, 0.7151, 0.828, 0.7139, 0.8295, 0.743, 0.8182, 0.7434, 0.8174, 0.7151, 0.8182, 0.7434, 0.806, 0.7441, 0.8058, 0.7161, 0.9519, 0.4505, 0.9637, 0.4523, 0.9593, 0.5081, 0.9481, 0.5071, 0.9519, 0.4505, 0.9481, 0.5071, 0.937, 0.5073, 0.94, 0.4505, 0.9519, 0.4505, 0.94, 0.4505, 0.9438, 0.4005, 0.9563, 0.4006, 0.9519, 0.4505, 0.9563, 0.4006, 0.9686, 0.4031, 0.9637, 0.4523, 0.7695, 0.7166, 0.7585, 0.716, 0.7626, 0.6788, 0.7729, 0.6813, 0.7695, 0.7166, 0.7729, 0.6813, 0.784, 0.6829, 0.7814, 0.7168, 0.7695, 0.7166, 0.7814, 0.7168, 0.7804, 0.7461, 0.768, 0.7474, 0.7695, 0.7166, 0.768, 0.7474, 0.7565, 0.7487, 0.7585, 0.716, 0.975, 0.4559, 0.9861, 0.4604, 0.9806, 0.5136, 0.97, 0.5105, 0.975, 0.4559, 0.97, 0.5105, 0.9593, 0.5081, 0.9637, 0.4523, 0.975, 0.4559, 0.9637, 0.4523, 0.9686, 0.4031, 0.9804, 0.4079, 0.975, 0.4559, 0.9804, 0.4079, 0.9918, 0.4138, 0.9861, 0.4604, 0.7488, 0.7151, 0.7407, 0.7139, 0.7458, 0.6717, 0.7534, 0.6756, 0.7488, 0.7151, 0.7534, 0.6756, 0.7626, 0.6788, 0.7585, 0.716, 0.7488, 0.7151, 0.7585, 0.716, 0.7565, 0.7487, 0.7464, 0.7502, 0.7488, 0.7151, 0.7464, 0.7502, 0.738, 0.7517, 0.7407, 0.7139, 0.5663, 0.5511, 0.5734, 0.5562, 0.5626, 0.608, 0.555, 0.6055, 0.5663, 0.5511, 0.555, 0.6055, 0.5478, 0.6032, 0.5597, 0.5463, 0.5663, 0.5511, 0.5597, 0.5463, 0.5774, 0.4991, 0.5832, 0.5062, 0.5663, 0.5511, 0.5832, 0.5062, 0.5894, 0.5135, 0.5734, 0.5562, 0.7346, 0.7124, 0.7295, 0.7107, 0.7326, 0.6765, 0.74, 0.6674, 0.7346, 0.7124, 0.74, 0.6674, 0.7458, 0.6717, 0.7407, 0.7139, 0.7346, 0.7124, 0.7407, 0.7139, 0.738, 0.7517, 0.7317, 0.7531, 0.7346, 0.7124, 0.7317, 0.7531, 0.7264, 0.7545, 0.7295, 0.7107, 0.5814, 0.5617, 0.59, 0.5675, 0.5803, 0.6137, 0.5712, 0.6108, 0.5814, 0.5617, 0.5712, 0.6108, 0.5626, 0.608, 0.5734, 0.5562, 0.5814, 0.5617, 0.5734, 0.5562, 0.5894, 0.5135, 0.5965, 0.5216, 0.5814, 0.5617, 0.5965, 0.5216, 0.6041, 0.5301, 0.59, 0.5675, 0.02113, 0.6813, 0.02541, 0.6898, 0.03121, 0.7245, 0.02697, 0.7136, 0.02113, 0.6813, 0.02697, 0.7136, 0.02393, 0.7021, 0.0181, 0.6724, 0.02113, 0.6813, 0.0181, 0.6724, 0.0122, 0.6392, 0.01522, 0.6458, 0.02113, 0.6813, 0.01522, 0.6458, 0.01958, 0.6522, 0.02541, 0.6898, 0.6573, 0.9324, 0.665, 0.9298, 0.671, 0.9527, 0.6633, 0.9554, 0.6573, 0.9324, 0.6633, 0.9554, 0.6555, 0.9582, 0.6495, 0.9353, 0.6573, 0.9324, 0.6495, 0.9353, 0.6423, 0.9077, 0.6501, 0.9049, 0.6573, 0.9324, 0.6501, 0.9049, 0.6578, 0.9022, 0.665, 0.9298, 0.9215, 0.898, 0.9257, 0.8974, 0.9272, 0.9232, 0.9229, 0.9238, 0.9215, 0.898, 0.9229, 0.9238, 0.9195, 0.9243, 0.918, 0.8986, 0.9215, 0.898, 0.918, 0.8986, 0.9163, 0.8676, 0.9198, 0.8671, 0.9215, 0.898, 0.9198, 0.8671, 0.924, 0.8665, 0.9257, 0.8974, 0.6723, 0.9273, 0.679, 0.9253, 0.685, 0.9483, 0.6783, 0.9503, 0.6723, 0.9273, 0.6783, 0.9503, 0.671, 0.9527, 0.665, 0.9298, 0.6723, 0.9273, 0.665, 0.9298, 0.6578, 0.9022, 0.6651, 0.8998, 0.6723, 0.9273, 0.6651, 0.8998, 0.6718, 0.8977, 0.679, 0.9253, 0.9315, 0.8967, 0.9385, 0.896, 0.9399, 0.9218, 0.9329, 0.9225, 0.9315, 0.8967, 0.9329, 0.9225, 0.9272, 0.9232, 0.9257, 0.8974, 0.9315, 0.8967, 0.9257, 0.8974, 0.924, 0.8665, 0.9298, 0.8658, 0.9315, 0.8967, 0.9298, 0.8658, 0.9367, 0.8651, 0.9385, 0.896, 0.6847, 0.9236, 0.69, 0.9222, 0.696, 0.9452, 0.6907, 0.9466, 0.6847, 0.9236, 0.6907, 0.9466, 0.685, 0.9483, 0.679, 0.9253, 0.6847, 0.9236, 0.679, 0.9253, 0.6718, 0.8977, 0.6775, 0.8961, 0.6847, 0.9236, 0.6775, 0.8961, 0.6828, 0.8946, 0.69, 0.9222, 0.9464, 0.8953, 0.9551, 0.8945, 0.9565, 0.9203, 0.9479, 0.921, 0.9464, 0.8953, 0.9479, 0.921, 0.9399, 0.9218, 0.9385, 0.896, 0.9464, 0.8953, 0.9385, 0.896, 0.9367, 0.8651, 0.9447, 0.8643, 0.9464, 0.8953, 0.9447, 0.8643, 0.9534, 0.8636, 0.9551, 0.8945, 0.8403, 0.4783, 0.8311, 0.4763, 0.8348, 0.4612, 0.844, 0.4631, 0.8403, 0.4783, 0.844, 0.4631, 0.8531, 0.4634, 0.8494, 0.4785, 0.8403, 0.4783, 0.8494, 0.4785, 0.845, 0.4967, 0.8359, 0.4964, 0.8403, 0.4783, 0.8359, 0.4964, 0.8267, 0.4945, 0.8311, 0.4763, 0.8583, 0.4771, 0.8494, 0.4785, 0.8531, 0.4634, 0.862, 0.462, 0.8583, 0.4771, 0.862, 0.462, 0.8706, 0.4598, 0.8669, 0.4749, 0.8583, 0.4771, 0.8669, 0.4749, 0.8625, 0.4931, 0.8539, 0.4953, 0.8583, 0.4771, 0.8539, 0.4953, 0.845, 0.4967, 0.8494, 0.4785, 0.9641, 0.8938, 0.9732, 0.8932, 0.9746, 0.9189, 0.9656, 0.9196, 0.9641, 0.8938, 0.9656, 0.9196, 0.9565, 0.9203, 0.9551, 0.8945, 0.9641, 0.8938, 0.9551, 0.8945, 0.9534, 0.8636, 0.9624, 0.8629, 0.9641, 0.8938, 0.9624, 0.8629, 0.9715, 0.8622, 0.9732, 0.8932, 0.8224, 0.4728, 0.8143, 0.4678, 0.818, 0.4527, 0.826, 0.4577, 0.8224, 0.4728, 0.826, 0.4577, 0.8348, 0.4612, 0.8311, 0.4763, 0.8224, 0.4728, 0.8311, 0.4763, 0.8267, 0.4945, 0.8179, 0.491, 0.8224, 0.4728, 0.8179, 0.491, 0.8099, 0.486, 0.8143, 0.4678, 0.9819, 0.8926, 0.9904, 0.8921, 0.9918, 0.9178, 0.9833, 0.9184, 0.9819, 0.8926, 0.9833, 0.9184, 0.9746, 0.9189, 0.9732, 0.8932, 0.9819, 0.8926, 0.9732, 0.8932, 0.9715, 0.8622, 0.9802, 0.8617, 0.9819, 0.8926, 0.9802, 0.8617, 0.9887, 0.8612, 0.9904, 0.8921, 0.8073, 0.4616, 0.8015, 0.4544, 0.8052, 0.4392, 0.8109, 0.4465, 0.8073, 0.4616, 0.8109, 0.4465, 0.818, 0.4527, 0.8143, 0.4678, 0.8073, 0.4616, 0.8143, 0.4678, 0.8099, 0.486, 0.8028, 0.4798, 0.8073, 0.4616, 0.8028, 0.4798, 0.7971, 0.4725, 0.8015, 0.4544, 0.6285, 0.9435, 0.6348, 0.9409, 0.6408, 0.9639, 0.6345, 0.9665, 0.6285, 0.9435, 0.6345, 0.9665, 0.6285, 0.969, 0.6225, 0.9461, 0.6285, 0.9435, 0.6225, 0.9461, 0.6153, 0.9185, 0.6213, 0.9159, 0.6285, 0.9435, 0.6213, 0.9159, 0.6276, 0.9133, 0.6348, 0.9409, 0.7973, 0.4464, 0.7947, 0.4379, 0.7984, 0.4228, 0.8009, 0.4312, 0.7973, 0.4464, 0.8009, 0.4312, 0.8052, 0.4392, 0.8015, 0.4544, 0.7973, 0.4464, 0.8015, 0.4544, 0.7971, 0.4725, 0.7928, 0.4645, 0.7973, 0.4464, 0.7928, 0.4645, 0.7903, 0.4561, 0.7947, 0.4379, 0.6419, 0.9381, 0.6495, 0.9353, 0.6555, 0.9582, 0.6479, 0.9611, 0.6419, 0.9381, 0.6479, 0.9611, 0.6408, 0.9639, 0.6348, 0.9409, 0.6419, 0.9381, 0.6348, 0.9409, 0.6276, 0.9133, 0.6347, 0.9105, 0.6419, 0.9381, 0.6347, 0.9105, 0.6423, 0.9077, 0.6495, 0.9353, 0.7939, 0.4294, 0.794, 0.4208, 0.7977, 0.4057, 0.7976, 0.4143, 0.7939, 0.4294, 0.7976, 0.4143, 0.7984, 0.4228, 0.7947, 0.4379, 0.7939, 0.4294, 0.7947, 0.4379, 0.7903, 0.4561, 0.7895, 0.4476, 0.7939, 0.4294, 0.7895, 0.4476, 0.7896, 0.439, 0.794, 0.4208])
me_circle.materials.append(mat_material)
me_circle.use_remesh_preserve_volume = False
me_circle.use_remesh_preserve_attributes = False
me_circle.use_mirror_vertex_groups = False
me_circle.update()

# ---- objects
ob_circle = bpy.data.objects.new('Circle', me_circle)
ob_lamp = bpy.data.objects.new('Lamp', light_lamp)
ob_camera = bpy.data.objects.new('Camera', cam_camera)

# ---- transforms, parenting, visibility, modifiers, constraints
ob_circle.location = (0.0, 0.0, 0.0)
ob_circle.lineart.crease_threshold = 0.0
ob_lamp.location = (4.076, 1.005, 5.904)
ob_lamp.rotation_euler = (0.6503, 0.05522, 1.866)
ob_lamp.lock_rotations_4d = False
ob_lamp.empty_display_type = 'ARROWS'
ob_lamp.color = (0.0, 0.0, 0.0, 0.0)
ob_lamp.lineart.crease_threshold = 0.0
ob_camera.location = (7.481, -6.508, 5.344)
ob_camera.rotation_euler = (1.109, 0.0, 0.8149)
ob_camera.lock_rotations_4d = False
ob_camera.empty_display_type = 'ARROWS'
ob_camera.color = (0.0, 0.0, 0.0, 0.0)
ob_camera.display_type = 'WIRE'
ob_camera.lineart.crease_threshold = 0.0

# ---- collection membership
col_collection_1.objects.link(ob_circle)
col_collection_1.objects.link(ob_lamp)
col_collection_1.objects.link(ob_camera)

# ---- scene / render settings (as saved in the file)
scene.camera = ob_camera
scene.frame_start = 1; scene.frame_end = 250; scene.frame_set(1)
scene.render.engine = 'CYCLES'
scene.render.resolution_percentage = 50
scene.render.dither_intensity = 0.0
scene.cycles.use_denoising = False
scene.cycles.samples = 128
scene.cycles.sampling_pattern = 'TABULATED_SOBOL'
scene.cycles.use_adaptive_sampling = False
scene.cycles.use_light_tree = False
scene.cycles.blur_glossy = 0.0
scene.cycles.sample_clamp_indirect = 0.0
scene.view_settings.view_transform = 'Standard'
bpy.context.view_layer.update()
